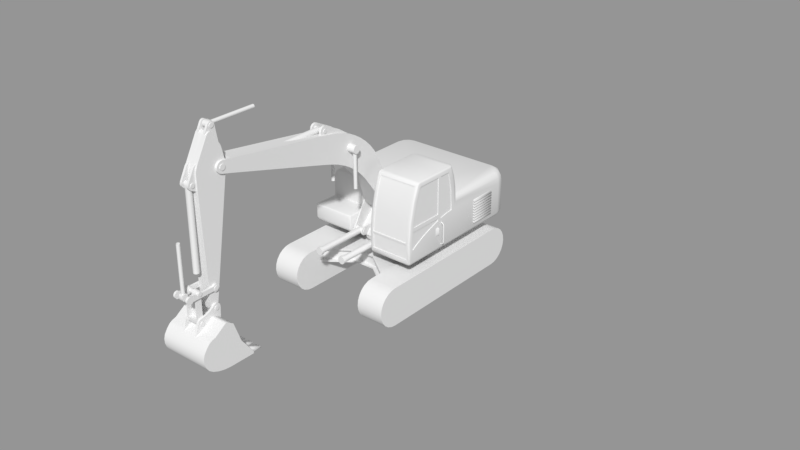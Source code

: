 # Source: Excavator_LP.blend  (saved by Blender 2.79.0; exported with 4.5.12 LTS)
import bpy
from mathutils import Matrix  # noqa: F401  (used for matrix-valued properties, if any)

bpy.ops.wm.read_factory_settings(use_empty=True)
scene = bpy.context.scene
scene.name = 'Scene'

# ---- collections
col_collection_1 = bpy.data.collections.new('Collection 1'); scene.collection.children.link(col_collection_1)

# ---- meshes
me_plane_024 = bpy.data.meshes.new('Plane.024')
me_plane_024.from_pydata([(0.32, -3.0, 0.36), (0.32, -3.0, 0.3), (0.32, -2.85, 0.31), (0.32, -2.85, 0.3), (0.32, -3.1, 0.33), (0.32, -3.0, 0.33), (0.24, -3.0, 0.36), (0.24, -3.0, 0.3), (0.24, -2.85, 0.31), (0.24, -2.85, 0.3), (0.24, -3.1, 0.33), (0.24, -3.0, 0.33), (0.18, -3.0, 0.36), (0.18, -3.0, 0.3), (0.18, -2.85, 0.31), (0.18, -2.85, 0.3), (0.18, -3.1, 0.33), (0.18, -3.0, 0.33), (0.1, -3.0, 0.36), (0.1, -3.0, 0.3), (0.1, -2.85, 0.31), (0.1, -2.85, 0.3), (0.1, -3.1, 0.33), (0.1, -3.0, 0.33), (0.04, -3.0, 0.36), (0.04, -3.0, 0.3), (0.04, -2.85, 0.31), (0.04, -2.85, 0.3), (0.04, -3.1, 0.33), (0.04, -3.0, 0.33), (2.608e-08, -3.0, 0.36), (2.608e-08, -3.0, 0.3), (2.608e-08, -2.85, 0.31), (2.608e-08, -2.85, 0.3), (2.608e-08, -3.1, 0.33), (2.608e-08, -3.0, 0.33)], [], [(3, 9, 8, 2), (2, 8, 6, 0), (4, 10, 11, 5), (1, 7, 9, 3), (0, 6, 10, 4), (1, 5, 11, 7), (15, 21, 20, 14), (14, 20, 18, 12), (16, 22, 23, 17), (13, 19, 21, 15), (12, 18, 22, 16), (13, 17, 23, 19), (27, 33, 32, 26), (26, 32, 30, 24), (28, 34, 35, 29), (25, 31, 33, 27), (24, 30, 34, 28), (25, 29, 35, 31), (7, 11, 8, 9), (1, 3, 2, 5), (0, 5, 2), (4, 5, 0), (10, 6, 11), (6, 8, 11), (13, 15, 14, 17), (25, 27, 26, 29), (24, 29, 26), (28, 29, 24), (12, 17, 14), (16, 17, 12), (19, 23, 20, 21), (18, 20, 23), (22, 18, 23)])
me_plane_024.polygons.foreach_set('use_smooth', [True] * 33)
me_plane_024.use_remesh_preserve_volume = False
me_plane_024.use_remesh_preserve_attributes = False
me_plane_024.use_mirror_vertex_groups = False
me_plane_024.update()
me_plane_023 = bpy.data.meshes.new('Plane.023')
me_plane_023.from_pydata([(0.13, -3.55, 0.86), (0.13, -3.565, 0.864), (0.13, -3.576, 0.875), (0.13, -3.58, 0.89), (0.13, -3.576, 0.905), (0.13, -3.565, 0.916), (0.13, -3.55, 0.92), (0.13, -3.535, 0.916), (0.13, -3.524, 0.905), (0.13, -3.52, 0.89), (0.13, -3.524, 0.875), (0.13, -3.535, 0.864), (0.13, -3.55, 1.256), (0.13, -3.565, 1.26), (0.13, -3.576, 1.271), (0.13, -3.58, 1.286), (0.13, -3.576, 1.301), (0.13, -3.565, 1.312), (0.13, -3.55, 1.316), (0.13, -3.535, 1.312), (0.13, -3.524, 1.301), (0.13, -3.52, 1.286), (0.13, -3.524, 1.271), (0.13, -3.535, 1.26), (-0.13, -3.55, 1.256), (-0.13, -3.565, 1.26), (-0.13, -3.576, 1.271), (-0.13, -3.58, 1.286), (-0.13, -3.576, 1.301), (-0.13, -3.565, 1.312), (-0.13, -3.55, 1.316), (-0.13, -3.535, 1.312), (-0.13, -3.524, 1.301), (-0.13, -3.52, 1.286), (-0.13, -3.524, 1.271), (-0.13, -3.535, 1.26), (-0.13, -3.55, 0.86), (-0.13, -3.565, 0.864), (-0.13, -3.576, 0.875), (-0.13, -3.58, 0.89), (-0.13, -3.576, 0.905), (-0.13, -3.565, 0.916), (-0.13, -3.55, 0.92), (-0.13, -3.535, 0.916), (-0.13, -3.524, 0.905), (-0.13, -3.52, 0.89), (-0.13, -3.524, 0.875), (-0.13, -3.535, 0.864), (0.09, -3.59, 1.286), (0.09, -3.59, 0.89), (0.09, -3.585, 0.87), (0.09, -3.57, 0.8554), (0.09, -3.51, 0.89), (0.09, -3.515, 0.87), (0.09, -3.53, 0.8554), (0.09, -3.55, 0.85), (0.09, -3.585, 1.306), (0.09, -3.57, 1.321), (0.09, -3.55, 1.326), (0.09, -3.53, 1.321), (0.09, -3.515, 1.306), (0.09, -3.51, 1.286), (0.03, -3.59, 1.286), (0.03, -3.585, 1.306), (0.03, -3.57, 1.321), (0.03, -3.55, 1.326), (0.03, -3.53, 1.321), (0.03, -3.515, 1.306), (0.03, -3.51, 1.286), (-0.09, -3.59, 1.286), (-0.09, -3.585, 1.306), (-0.09, -3.57, 1.321), (-0.09, -3.55, 1.326), (-0.09, -3.53, 1.321), (-0.09, -3.515, 1.306), (-0.09, -3.51, 1.286), (-0.03, -3.59, 1.286), (-0.03, -3.585, 1.306), (-0.03, -3.57, 1.321), (-0.03, -3.55, 1.326), (-0.03, -3.53, 1.321), (-0.03, -3.515, 1.306), (-0.03, -3.51, 1.286), (-0.09, -3.59, 0.89), (-0.09, -3.585, 0.87), (-0.09, -3.57, 0.8554), (-0.09, -3.51, 0.89), (-0.09, -3.515, 0.87), (-0.09, -3.53, 0.8554), (-0.09, -3.55, 0.85), (0.07, -3.59, 1.246), (0.03, -3.59, 1.246), (0.03, -3.51, 1.246), (-0.07, -3.59, 1.246), (-0.03, -3.59, 1.246), (-0.03, -3.51, 1.246), (0.07, -3.59, 0.93), (0.09, -3.51, 0.93), (-0.07, -3.59, 0.93), (-0.09, -3.51, 0.93), (0.07, -3.53, 1.246), (0.03, -3.53, 1.246), (-0.07, -3.53, 1.246), (-0.03, -3.53, 1.246), (0.07, -3.53, 0.93), (-0.07, -3.53, 0.93)], [], [(18, 19, 31, 30), (15, 16, 28, 27), (22, 23, 35, 34), (12, 13, 25, 24), (19, 20, 32, 31), (16, 17, 29, 28), (12, 24, 35, 23), (13, 14, 26, 25), (20, 21, 33, 32), (17, 18, 30, 29), (14, 15, 27, 26), (21, 22, 34, 33), (1, 2, 38, 37), (8, 9, 45, 44), (5, 6, 42, 41), (2, 3, 39, 38), (9, 10, 46, 45), (6, 7, 43, 42), (3, 4, 40, 39), (10, 11, 47, 46), (0, 1, 37, 36), (7, 8, 44, 43), (4, 5, 41, 40), (0, 36, 47, 11), (34, 35, 24, 33), (27, 28, 29, 30), (24, 25, 26, 27), (18, 21, 20, 19), (21, 18, 15, 12), (22, 21, 12, 23), (12, 15, 14, 13), (15, 18, 17, 16), (59, 60, 67, 66), (48, 56, 63, 62), (57, 58, 65, 64), (60, 61, 68, 67), (58, 59, 66, 65), (56, 57, 64, 63), (73, 80, 81, 74), (71, 78, 79, 72), (69, 76, 77, 70), (74, 81, 82, 75), (72, 79, 80, 73), (70, 77, 78, 71), (55, 51, 85, 89), (53, 54, 88, 87), (51, 50, 84, 85), (50, 49, 83, 84), (54, 55, 89, 88), (52, 53, 87, 86), (76, 69, 93, 94), (48, 62, 91, 90), (68, 61, 97, 92), (86, 87, 88, 89), (52, 86, 99, 97), (83, 49, 96, 98), (69, 83, 98, 93), (90, 96, 49, 48), (94, 93, 102, 103), (96, 90, 100, 104), (90, 91, 101, 100), (98, 96, 104, 105), (93, 98, 105, 102), (100, 101, 104), (102, 105, 103), (105, 104, 101, 103), (82, 95, 99, 75), (86, 89, 83), (99, 95, 92, 97), (103, 101, 92, 95), (48, 58, 57, 56), (58, 61, 60, 59), (58, 48, 61), (62, 63, 64, 65), (65, 66, 67, 68), (49, 52, 61, 48), (79, 82, 81, 80), (76, 79, 78, 77), (76, 94, 103, 79), (69, 70, 71, 72), (72, 73, 74, 75), (72, 75, 69), (84, 83, 89, 85), (62, 65, 101, 91), (82, 79, 103, 95), (68, 92, 101, 65), (50, 51, 55, 49), (52, 55, 54, 53), (55, 52, 49), (69, 75, 86, 83), (30, 31, 32, 33), (33, 24, 27, 30), (39, 40, 41, 42), (36, 37, 38, 39), (46, 47, 36, 45), (42, 43, 44, 45), (39, 42, 45, 36), (10, 9, 0, 11), (0, 3, 2, 1), (3, 6, 5, 4), (6, 9, 8, 7), (9, 6, 3, 0)])
me_plane_023.polygons.foreach_set('use_smooth', [True] * 102)
me_plane_023.use_remesh_preserve_volume = False
me_plane_023.use_remesh_preserve_attributes = False
me_plane_023.use_mirror_vertex_groups = False
me_plane_023.update()
me_plane_022 = bpy.data.meshes.new('Plane.022')
me_plane_022.from_pydata([(0.03, -3.65, 1.26), (-0.03, -3.65, 1.26), (-0.03, -3.73, 1.3), (0.03, -3.73, 1.3), (-0.03, -3.65, 1.3), (0.03, -3.65, 1.3), (0.03, -3.73, 1.26), (-0.03, -3.73, 1.26), (-0.03, -3.72, 1.31), (0.03, -3.72, 1.31), (0.03, -3.66, 1.31), (-0.03, -3.66, 1.31), (-0.025, -3.69, 1.31), (-0.02165, -3.677, 1.31), (-0.0125, -3.668, 1.31), (1.557e-06, -3.665, 1.31), (0.0125, -3.668, 1.31), (0.02165, -3.678, 1.31), (0.025, -3.69, 1.31), (0.02165, -3.703, 1.31), (0.0125, -3.712, 1.31), (-1.304e-06, -3.715, 1.31), (-0.0125, -3.712, 1.31), (-0.02165, -3.702, 1.31), (-0.025, -3.69, 1.96), (-0.02165, -3.677, 1.96), (-0.0125, -3.668, 1.96), (1.557e-06, -3.665, 1.96), (0.0125, -3.668, 1.96), (0.02165, -3.678, 1.96), (0.025, -3.69, 1.96), (0.02165, -3.703, 1.96), (0.0125, -3.712, 1.96), (-1.304e-06, -3.715, 1.96), (-0.0125, -3.712, 1.96), (-0.02165, -3.702, 1.96), (0.03, -3.725, 1.24), (-0.03, -3.725, 1.24), (0.03, -3.71, 1.225), (-0.03, -3.71, 1.225), (0.03, -3.69, 1.22), (-0.03, -3.69, 1.22), (0.03, -3.67, 1.225), (-0.03, -3.67, 1.225), (0.03, -3.655, 1.24), (-0.03, -3.655, 1.24)], [], [(8, 11, 4, 2), (3, 5, 10, 9), (9, 8, 2, 3), (0, 1, 4, 5), (7, 6, 3, 2), (5, 4, 11, 10), (10, 11, 8, 9), (17, 29, 30, 18), (14, 26, 27, 15), (21, 33, 34, 22), (18, 30, 31, 19), (15, 27, 28, 16), (22, 34, 35, 23), (12, 24, 25, 13), (19, 31, 32, 20), (16, 28, 29, 17), (12, 23, 35, 24), (13, 25, 26, 14), (20, 32, 33, 21), (5, 3, 6, 0), (1, 7, 2, 4), (6, 7, 37, 36), (36, 37, 39, 38), (38, 39, 41, 40), (40, 41, 43, 42), (42, 43, 45, 44), (0, 44, 45, 1), (42, 44, 0, 40), (36, 38, 40, 6), (0, 6, 40), (43, 41, 1, 45), (7, 41, 39, 37), (1, 41, 7)])
me_plane_022.polygons.foreach_set('use_smooth', [True] * 33)
me_plane_022.use_remesh_preserve_volume = False
me_plane_022.use_remesh_preserve_attributes = False
me_plane_022.use_mirror_vertex_groups = False
me_plane_022.update()
me_plane_020 = bpy.data.meshes.new('Plane.020')
me_plane_020.from_pydata([(0.09, -3.3, 1.31), (0.09, -3.275, 1.303), (0.09, -3.257, 1.285), (0.09, -3.25, 1.26), (0.09, -3.69, 1.21), (0.09, -3.257, 1.235), (0.09, -3.275, 1.217), (0.09, -3.3, 1.21), (0.09, -3.715, 1.217), (0.09, -3.733, 1.235), (0.09, -3.74, 1.26), (0.09, -3.733, 1.285), (0.09, -3.715, 1.303), (0.09, -3.69, 1.31), (0.09, -3.665, 1.303), (0.09, -3.665, 1.217), (0.09, -3.325, 1.217), (0.09, -3.325, 1.303), (0.09, -3.338, 1.23), (0.09, -3.338, 1.29), (0.09, -3.652, 1.29), (0.09, -3.652, 1.23), (0.12, -3.3, 1.31), (0.12, -3.275, 1.303), (0.12, -3.257, 1.285), (0.12, -3.25, 1.26), (0.12, -3.69, 1.21), (0.12, -3.257, 1.235), (0.12, -3.275, 1.217), (0.12, -3.3, 1.21), (0.12, -3.715, 1.217), (0.12, -3.733, 1.235), (0.12, -3.74, 1.26), (0.12, -3.733, 1.285), (0.12, -3.715, 1.303), (0.12, -3.69, 1.31), (0.12, -3.665, 1.303), (0.12, -3.665, 1.217), (0.12, -3.325, 1.217), (0.12, -3.325, 1.303), (0.12, -3.338, 1.23), (0.12, -3.338, 1.29), (0.12, -3.652, 1.29), (0.12, -3.652, 1.23)], [], [(18, 40, 43, 21), (16, 7, 29, 38), (8, 30, 31, 9), (1, 0, 22, 23), (0, 17, 39, 22), (9, 31, 32, 10), (3, 2, 24, 25), (20, 42, 41, 19), (10, 32, 33, 11), (2, 1, 23, 24), (11, 33, 34, 12), (5, 3, 25, 27), (12, 34, 35, 13), (6, 5, 27, 28), (13, 35, 36, 14), (7, 6, 28, 29), (4, 15, 37, 26), (4, 26, 30, 8), (20, 19, 18, 21), (42, 43, 40, 41), (36, 35, 26, 37), (26, 32, 31, 30), (32, 35, 34, 33), (35, 32, 26), (4, 8, 9, 10), (10, 11, 12, 13), (10, 13, 4), (14, 15, 4, 13), (16, 17, 0, 7), (5, 6, 7, 3), (1, 2, 3, 0), (7, 0, 3), (27, 25, 29, 28), (23, 22, 25, 24), (25, 22, 29), (38, 29, 22, 39), (19, 17, 16, 18), (39, 17, 19, 41), (18, 16, 38, 40), (41, 40, 38, 39), (21, 15, 14, 20), (14, 36, 42, 20), (21, 43, 37, 15), (43, 42, 36, 37)])
me_plane_020.polygons.foreach_set('use_smooth', [True] * 44)
me_plane_020.use_remesh_preserve_volume = False
me_plane_020.use_remesh_preserve_attributes = False
me_plane_020.use_mirror_vertex_groups = False
me_plane_020.update()
me_plane_019 = bpy.data.meshes.new('Plane.019')
me_plane_019.from_pydata([(0.35, -3.556, 0.3316), (0.35, -3.638, 0.3662), (0.35, -3.7, 0.4125), (0.35, -3.737, 0.4681), (0.35, -3.759, 0.5267), (0.35, -3.745, 0.6526), (0.32, -3.178, 0.5686), (0.32, -3.269, 0.8228), (0.35, -3.561, 0.8033), (0.35, -3.403, 0.9111), (0.35, -3.387, 0.917), (0.12, -3.32, 1.06), (0.12, -3.29, 1.052), (0.12, -3.268, 1.03), (0.12, -3.26, 1.0), (0.12, -3.35, 1.052), (0.12, -3.373, 1.03), (0.12, -3.41, 1.004), (0.12, -3.456, 0.9811), (0.12, -3.502, 0.9672), (0.12, -3.613, 0.9068), (0.12, -3.55, 0.96), (0.12, -3.58, 0.952), (0.12, -3.602, 0.93), (0.12, -3.659, 0.7629), (0.09, -3.32, 1.06), (0.09, -3.29, 1.052), (0.09, -3.268, 1.03), (0.09, -3.26, 1.0), (0.09, -3.35, 1.052), (0.09, -3.373, 1.03), (0.09, -3.41, 1.004), (0.09, -3.456, 0.9811), (0.09, -3.502, 0.9672), (0.09, -3.613, 0.9068), (0.09, -3.55, 0.96), (0.09, -3.58, 0.952), (0.09, -3.602, 0.93), (0.09, -3.269, 0.8228), (0.32, -3.0, 0.33), (0.32, -3.556, 0.7863), (0.12, -3.269, 0.8228), (0.12, -3.618, 0.786), (0.12, -3.561, 0.8033), (0.12, -3.403, 0.9111), (0.12, -3.387, 0.917), (0.12, -3.371, 0.9135), (0.12, -3.283, 0.8597), (0.0, -3.36, 0.3), (2.235e-08, -3.556, 0.3316), (2.235e-08, -3.638, 0.3662), (2.235e-08, -3.7, 0.4125), (2.235e-08, -3.759, 0.5267), (0.09, -3.659, 0.7629), (2.235e-08, -3.702, 0.7167), (2.235e-08, -3.556, 0.7863), (0.09, -3.618, 0.786), (0.09, -3.561, 0.8033), (0.09, -3.403, 0.9111), (0.09, -3.387, 0.917), (0.09, -3.371, 0.9135), (0.09, -3.283, 0.8597), (0.0, -3.0, 0.3), (2.235e-08, -3.46, 0.3085), (2.235e-08, -3.737, 0.4681), (2.235e-08, -3.761, 0.5941), (2.235e-08, -3.745, 0.6526), (2.235e-08, -3.659, 0.7629), (0.0, -3.0, 0.33), (2.235e-08, -3.269, 0.8228), (2.235e-08, -3.618, 0.786), (2.235e-08, -3.561, 0.8033), (2.235e-08, -3.403, 0.9111), (2.235e-08, -3.387, 0.917), (2.235e-08, -3.371, 0.9135), (2.235e-08, -3.283, 0.8597), (0.35, -3.702, 0.7167), (0.35, -3.659, 0.7629), (0.35, -3.761, 0.5941), (0.35, -3.46, 0.3085), (0.35, -3.36, 0.3), (0.35, -3.0, 0.3), (0.35, -3.0, 0.33), (0.35, -3.178, 0.5686), (0.35, -3.269, 0.8228), (0.35, -3.618, 0.786), (0.35, -3.371, 0.9135), (0.35, -3.283, 0.8597), (0.32, -3.61, 0.7676), (2.234e-08, -3.61, 0.7676), (0.32, -3.689, 0.7043), (2.235e-08, -3.689, 0.7043), (0.32, -3.726, 0.6444), (2.235e-08, -3.726, 0.6444), (0.32, -3.74, 0.5919), (2.235e-08, -3.74, 0.5919), (0.32, -3.738, 0.5319), (2.235e-08, -3.738, 0.5319), (0.32, -3.72, 0.4781), (2.235e-08, -3.72, 0.4781), (0.32, -3.685, 0.4296), (2.235e-08, -3.685, 0.4296), (0.32, -3.63, 0.3874), (2.234e-08, -3.63, 0.3874), (0.32, -3.551, 0.3537), (2.229e-08, -3.551, 0.3537), (0.32, -3.46, 0.3364), (2.23e-08, -3.46, 0.3364), (0.32, -3.36, 0.33), (0.0, -3.36, 0.33), (2.236e-08, -3.651, 0.7433), (0.32, -3.651, 0.7433), (0.32, -3.458, 0.5582), (0.35, -3.458, 0.5582)], [], [(19, 33, 35, 21), (13, 14, 28, 27), (21, 35, 36, 22), (15, 11, 25, 29), (22, 36, 37, 23), (16, 15, 29, 30), (23, 37, 34, 20), (17, 16, 30, 31), (14, 41, 38, 28), (18, 17, 31, 32), (19, 18, 32, 33), (11, 12, 26, 25), (20, 34, 53, 24), (12, 13, 27, 26), (85, 8, 43, 42), (8, 9, 44, 43), (9, 10, 45, 44), (10, 86, 46, 45), (86, 87, 47, 46), (41, 7, 40), (87, 84, 7, 47), (77, 24, 76), (77, 85, 42, 24), (78, 65, 52, 4), (81, 62, 39, 82), (4, 52, 64, 3), (80, 48, 62, 81), (24, 53, 54, 76), (0, 49, 63, 79), (1, 50, 49, 0), (79, 63, 48, 80), (2, 51, 50, 1), (3, 64, 51, 2), (57, 58, 72, 71), (58, 59, 73, 72), (53, 67, 54), (59, 60, 74, 73), (5, 76, 54, 66), (60, 61, 75, 74), (38, 69, 75, 61), (69, 38, 55), (38, 41, 40, 55), (53, 56, 70, 67), (56, 57, 71, 70), (39, 6, 83, 82), (62, 68, 39), (6, 7, 84, 83), (41, 47, 7), (110, 111, 90, 91), (91, 90, 92, 93), (93, 92, 94, 95), (95, 94, 96, 97), (97, 96, 98, 99), (47, 14, 16, 46), (99, 98, 100, 101), (41, 14, 47), (16, 17, 45, 46), (101, 100, 102, 103), (17, 18, 44, 45), (18, 19, 43, 44), (103, 102, 104, 105), (21, 43, 19), (42, 43, 21, 20), (105, 104, 106, 107), (24, 42, 20), (11, 15, 16, 14), (107, 106, 108, 109), (11, 14, 13, 12), (21, 22, 23, 20), (109, 108, 39, 68), (65, 78, 5, 66), (53, 34, 56), (35, 34, 37, 36), (56, 34, 35, 57), (35, 33, 57), (32, 58, 57, 33), (31, 59, 58, 32), (30, 60, 59, 31), (25, 26, 27, 28), (25, 28, 30, 29), (61, 60, 30, 28), (28, 38, 61), (110, 89, 88, 111), (40, 88, 89, 55), (104, 112, 108, 106), (100, 112, 104, 102), (96, 112, 100, 98), (92, 112, 96, 94), (40, 112, 111, 88), (111, 112, 92, 90), (6, 112, 40, 7), (6, 39, 108, 112), (8, 85, 77, 113), (77, 76, 5, 113), (4, 113, 5, 78), (2, 113, 4, 3), (0, 113, 2, 1), (80, 113, 0, 79), (87, 8, 84), (8, 87, 86, 9), (10, 9, 86), (84, 8, 113, 83), (81, 82, 80), (83, 113, 80, 82)])
me_plane_019.polygons.foreach_set('use_smooth', [True] * 104)
me_plane_019.use_remesh_preserve_volume = False
me_plane_019.use_remesh_preserve_attributes = False
me_plane_019.use_mirror_vertex_groups = False
me_plane_019.update()
me_plane_018 = bpy.data.meshes.new('Plane.018')
me_plane_018.from_pydata([(0.95, -1.07, 0.0), (0.95, -1.142, 0.009541), (0.95, -1.21, 0.03751), (0.95, -1.268, 0.08201), (0.95, -1.312, 0.14), (0.95, -1.34, 0.2075), (0.95, -1.35, 0.28), (0.95, -1.34, 0.3525), (0.95, -1.312, 0.42), (0.95, -1.268, 0.478), (0.95, -1.21, 0.5225), (0.95, -1.142, 0.5505), (0.95, -1.07, 0.56), (0.95, -2.794e-08, 0.0), (0.95, -1.471e-07, 0.56), (0.55, -1.07, 0.0), (0.55, -1.142, 0.009541), (0.55, -1.21, 0.03751), (0.55, -1.268, 0.08201), (0.55, -1.312, 0.14), (0.55, -1.34, 0.2075), (0.55, -1.35, 0.28), (0.55, -1.34, 0.3525), (0.55, -1.312, 0.42), (0.55, -1.268, 0.478), (0.55, -1.21, 0.5225), (0.55, -1.142, 0.5505), (0.55, -1.07, 0.56), (0.55, -2.794e-08, 0.0), (0.55, -1.471e-07, 0.56), (0.95, -1.07, 0.28), (0.55, -1.07, 0.28), (0.95, -5.215e-08, 0.28), (0.55, -5.215e-08, 0.28)], [], [(12, 14, 29, 27), (6, 7, 22, 21), (7, 8, 23, 22), (0, 1, 16, 15), (8, 9, 24, 23), (1, 2, 17, 16), (9, 10, 25, 24), (2, 3, 18, 17), (10, 11, 26, 25), (3, 4, 19, 18), (11, 12, 27, 26), (4, 5, 20, 19), (13, 0, 15, 28), (5, 6, 21, 20), (0, 3, 2, 1), (3, 6, 5, 4), (6, 9, 8, 7), (9, 12, 11, 10), (24, 25, 26, 27), (21, 22, 23, 24), (18, 19, 20, 21), (15, 16, 17, 18), (21, 31, 15, 18), (27, 31, 21, 24), (30, 6, 3, 0), (6, 30, 12, 9), (33, 28, 15, 31), (29, 33, 31, 27), (14, 12, 30, 32), (13, 32, 30, 0)])
me_plane_018.polygons.foreach_set('use_smooth', [True] * 30)
me_plane_018.use_remesh_preserve_volume = False
me_plane_018.use_remesh_preserve_attributes = False
me_plane_018.use_mirror_vertex_groups = False
me_plane_018.update()
me_plane_017 = bpy.data.meshes.new('Plane.017')
me_plane_017.from_pydata([(0.1, -1.41, 2.6), (0.1, -1.406, 2.615), (0.1, -1.395, 2.626), (0.1, -1.38, 2.63), (0.1, -1.365, 2.626), (0.1, -1.354, 2.615), (0.1, -1.35, 2.6), (0.1, -1.354, 2.585), (0.1, -1.365, 2.574), (0.1, -1.38, 2.57), (0.1, -1.395, 2.574), (0.1, -1.406, 2.585), (-0.1, -1.41, 2.6), (-0.1, -1.406, 2.615), (-0.1, -1.395, 2.626), (-0.1, -1.38, 2.63), (-0.1, -1.365, 2.626), (-0.1, -1.354, 2.615), (-0.1, -1.35, 2.6), (-0.1, -1.354, 2.585), (-0.1, -1.365, 2.574), (-0.1, -1.38, 2.57), (-0.1, -1.395, 2.574), (-0.1, -1.406, 2.585), (0.04, -1.42, 2.6), (0.03464, -1.42, 2.58), (0.02, -1.42, 2.565), (-4.712e-07, -1.42, 2.56), (-0.02, -1.42, 2.565), (-0.03464, -1.42, 2.58), (-0.04, -1.42, 2.6), (-0.03464, -1.42, 2.62), (-0.02, -1.42, 2.635), (9.593e-07, -1.42, 2.64), (0.02, -1.42, 2.635), (0.03464, -1.42, 2.62), (0.04, -2.5, 2.6), (0.03464, -2.5, 2.58), (0.02, -2.5, 2.565), (-4.712e-07, -2.5, 2.56), (-0.02, -2.5, 2.565), (-0.03464, -2.5, 2.58), (-0.04, -2.5, 2.6), (-0.03464, -2.5, 2.62), (-0.02, -2.5, 2.635), (9.593e-07, -2.5, 2.64), (0.02, -2.5, 2.635), (0.03464, -2.5, 2.62), (0.02, -1.38, 2.64), (0.02, -1.36, 2.635), (0.02, -1.345, 2.62), (0.02, -1.34, 2.6), (0.02, -1.345, 2.58), (0.02, -1.36, 2.565), (0.02, -1.38, 2.56), (-0.02, -1.38, 2.64), (-0.02, -1.36, 2.635), (-0.02, -1.345, 2.62), (-0.02, -1.34, 2.6), (-0.02, -1.345, 2.58), (-0.02, -1.36, 2.565), (-0.02, -1.38, 2.56), (-0.02, -1.42, 2.6), (0.02, -1.42, 2.6)], [], [(1, 0, 3, 2), (4, 3, 6, 5), (7, 6, 9, 8), (10, 9, 0, 11), (0, 9, 6, 3), (13, 14, 15, 12), (16, 17, 18, 15), (19, 20, 21, 18), (22, 23, 12, 21), (12, 15, 18, 21), (6, 18, 17, 5), (2, 3, 15, 14), (9, 10, 22, 21), (6, 7, 19, 18), (4, 16, 15, 3), (10, 11, 23, 22), (0, 1, 13, 12), (7, 8, 20, 19), (5, 17, 16, 4), (11, 0, 12, 23), (1, 2, 14, 13), (8, 9, 21, 20), (52, 53, 60, 59), (49, 50, 57, 56), (51, 52, 59, 58), (53, 54, 61, 60), (50, 51, 58, 57), (37, 36, 39, 38), (46, 45, 36, 47), (43, 42, 45, 44), (40, 39, 42, 41), (36, 45, 42, 39), (27, 26, 38, 39), (34, 33, 45, 46), (31, 30, 42, 43), (27, 39, 40, 28), (35, 34, 46, 47), (25, 24, 36, 37), (32, 31, 43, 44), (28, 40, 41, 29), (24, 35, 47, 36), (26, 25, 37, 38), (33, 32, 44, 45), (29, 41, 42, 30), (48, 49, 56, 55), (48, 55, 33), (54, 27, 61), (33, 55, 32), (33, 34, 48), (28, 61, 27), (27, 54, 26), (26, 63, 24, 25), (35, 24, 63, 34), (50, 49, 63, 51), (49, 48, 34, 63), (54, 53, 63, 26), (51, 63, 53, 52), (62, 28, 29, 30), (30, 31, 32, 62), (56, 62, 32, 55), (58, 62, 56, 57), (60, 61, 28, 62), (58, 59, 60, 62)])
me_plane_017.polygons.foreach_set('use_smooth', [True] * 63)
me_plane_017.use_remesh_preserve_volume = False
me_plane_017.use_remesh_preserve_attributes = False
me_plane_017.use_mirror_vertex_groups = False
me_plane_017.update()
me_plane_016 = bpy.data.meshes.new('Plane.016')
me_plane_016.from_pydata([(0.08, -3.17, 3.22), (0.08, -3.166, 3.205), (0.08, -3.155, 3.194), (0.08, -3.14, 3.19), (0.08, -3.125, 3.194), (0.08, -3.114, 3.205), (0.08, -3.11, 3.22), (0.08, -3.114, 3.235), (0.08, -3.125, 3.246), (0.08, -3.14, 3.25), (0.08, -3.155, 3.246), (0.08, -3.166, 3.235), (-0.08, -3.17, 3.22), (-0.08, -3.166, 3.205), (-0.08, -3.155, 3.194), (-0.08, -3.14, 3.19), (-0.08, -3.125, 3.194), (-0.08, -3.114, 3.205), (-0.08, -3.11, 3.22), (-0.08, -3.114, 3.235), (-0.08, -3.125, 3.246), (-0.08, -3.14, 3.25), (-0.08, -3.155, 3.246), (-0.08, -3.166, 3.235), (0.03, -3.14, 3.18), (-0.03, -3.14, 3.18), (-0.03, -3.1, 3.26), (0.03, -3.1, 3.26), (-0.03, -3.1, 3.18), (0.03, -3.1, 3.18), (0.03, -3.14, 3.26), (-0.03, -3.14, 3.26), (-0.03, -3.09, 3.25), (0.03, -3.09, 3.25), (0.03, -3.09, 3.19), (-0.03, -3.09, 3.19), (-0.025, -3.09, 3.22), (-0.02165, -3.09, 3.207), (-0.0125, -3.09, 3.198), (1.55e-06, -3.09, 3.195), (0.0125, -3.09, 3.198), (0.02165, -3.09, 3.208), (0.025, -3.09, 3.22), (0.02165, -3.09, 3.233), (0.0125, -3.09, 3.242), (-1.311e-06, -3.09, 3.245), (-0.0125, -3.09, 3.242), (-0.02165, -3.09, 3.232), (-0.025, -2.44, 3.22), (-0.02165, -2.44, 3.207), (-0.0125, -2.44, 3.198), (1.55e-06, -2.44, 3.195), (0.0125, -2.44, 3.198), (0.02165, -2.44, 3.208), (0.025, -2.44, 3.22), (0.02165, -2.44, 3.233), (0.0125, -2.44, 3.242), (-1.311e-06, -2.44, 3.245), (-0.0125, -2.44, 3.242), (-0.02165, -2.44, 3.232), (0.03, -3.16, 3.255), (-0.03, -3.16, 3.255), (0.03, -3.175, 3.24), (-0.03, -3.175, 3.24), (0.03, -3.18, 3.22), (-0.03, -3.18, 3.22), (0.03, -3.175, 3.2), (-0.03, -3.175, 3.2), (0.03, -3.16, 3.185), (-0.03, -3.16, 3.185)], [], [(10, 22, 23, 11), (0, 12, 13, 1), (7, 19, 20, 8), (4, 16, 17, 5), (0, 11, 23, 12), (1, 13, 14, 2), (8, 20, 21, 9), (5, 17, 18, 6), (2, 14, 15, 3), (9, 21, 22, 10), (6, 18, 19, 7), (3, 15, 16, 4), (12, 15, 14, 13), (22, 21, 12, 23), (18, 21, 20, 19), (15, 18, 17, 16), (12, 21, 18, 15), (3, 4, 5, 6), (6, 7, 8, 9), (10, 11, 0, 9), (0, 1, 2, 3), (3, 6, 9, 0), (32, 35, 28, 26), (27, 29, 34, 33), (33, 32, 26, 27), (24, 25, 28, 29), (31, 30, 27, 26), (29, 28, 35, 34), (34, 35, 32, 33), (41, 53, 54, 42), (38, 50, 51, 39), (45, 57, 58, 46), (42, 54, 55, 43), (39, 51, 52, 40), (46, 58, 59, 47), (36, 48, 49, 37), (43, 55, 56, 44), (40, 52, 53, 41), (36, 47, 59, 48), (37, 49, 50, 38), (44, 56, 57, 45), (29, 27, 30, 24), (25, 31, 26, 28), (30, 31, 61, 60), (60, 61, 63, 62), (62, 63, 65, 64), (64, 65, 67, 66), (66, 67, 69, 68), (24, 68, 69, 25), (66, 68, 24, 64), (60, 62, 64, 30), (24, 30, 64), (67, 65, 25, 69), (31, 65, 63, 61), (25, 65, 31)])
me_plane_016.polygons.foreach_set('use_smooth', [True] * 55)
me_plane_016.use_remesh_preserve_volume = False
me_plane_016.use_remesh_preserve_attributes = False
me_plane_016.use_mirror_vertex_groups = False
me_plane_016.update()
me_plane_015 = bpy.data.meshes.new('Plane.015')
me_plane_015.from_pydata([(0.13, -3.35, 1.0), (0.13, -3.32, 0.97), (0.13, -3.346, 0.985), (0.13, -3.335, 0.974), (0.13, -3.346, 1.015), (0.13, -3.335, 1.026), (0.13, -3.32, 1.03), (0.13, -3.305, 1.026), (0.13, -3.294, 1.015), (0.13, -3.29, 1.0), (0.13, -3.294, 0.985), (0.13, -3.305, 0.974), (-2.98e-08, -3.35, 1.0), (-2.98e-08, -3.32, 0.97), (-2.98e-08, -3.346, 0.985), (-2.98e-08, -3.335, 0.974), (-2.98e-08, -3.346, 1.015), (-2.98e-08, -3.335, 1.026), (-2.98e-08, -3.32, 1.03), (-2.98e-08, -3.305, 1.026), (-2.98e-08, -3.294, 1.015), (-2.98e-08, -3.29, 1.0), (-2.98e-08, -3.294, 0.985), (-2.98e-08, -3.305, 0.974), (0.09, -3.324, 0.9502), (-2.98e-08, -3.324, 0.9502), (0.09, -3.348, 0.9588), (-2.98e-08, -3.348, 0.9588), (0.09, -3.365, 0.9785), (-2.98e-08, -3.365, 0.9785), (0.09, -3.37, 1.004), (-2.98e-08, -3.37, 1.004), (0.09, -3.298, 0.9549), (-2.98e-08, -3.298, 0.9549), (0.09, -3.279, 0.9717), (-2.98e-08, -3.279, 0.9717), (0.09, -3.27, 0.9961), (-2.98e-08, -3.27, 0.9961), (0.09, -3.417, 2.518), (-2.98e-08, -3.417, 2.518), (0.09, -2.994, 2.652), (-2.98e-08, -2.994, 2.652), (0.09, -2.988, 2.705), (-2.981e-08, -2.988, 2.705), (0.09, -2.991, 2.753), (-2.981e-08, -2.991, 2.753), (0.09, -3.164, 3.156), (-2.977e-08, -3.164, 3.156), (0.09, -3.035, 2.943), (-2.979e-08, -3.035, 2.943), (0.09, -3.047, 2.972), (-2.979e-08, -3.047, 2.972), (0.07, -3.324, 0.9502), (0.07, -3.348, 0.9588), (0.09, -3.185, 3.161), (-2.976e-08, -3.185, 3.161), (0.09, -3.204, 3.157), (-2.977e-08, -3.204, 3.157), (0.09, -3.22, 3.145), (-2.979e-08, -3.22, 3.145), (0.09, -3.232, 3.127), (-2.979e-08, -3.232, 3.127), (0.09, -3.392, 2.832), (-2.979e-08, -3.392, 2.832), (0.09, -3.414, 2.777), (-2.98e-08, -3.414, 2.777), (0.09, -3.422, 2.734), (-2.979e-08, -3.422, 2.734), (0.09, -3.149, 3.143), (-2.979e-08, -3.149, 3.143), (0.07, -3.365, 0.9785), (0.07, -3.37, 1.004), (0.07, -3.298, 0.9549), (0.07, -3.279, 0.9717), (0.07, -3.27, 0.9961), (0.07, -3.417, 2.518), (0.07, -2.994, 2.652), (0.07, -2.988, 2.705), (0.07, -2.991, 2.753), (0.07, -3.164, 3.156), (0.07, -3.035, 2.943), (0.07, -3.047, 2.972), (0.07, -3.185, 3.161), (0.07, -3.204, 3.157), (0.07, -3.22, 3.145), (0.07, -3.232, 3.127), (0.07, -3.392, 2.832), (0.07, -3.414, 2.777), (0.07, -3.422, 2.734), (0.07, -3.149, 3.143), (0.04, -3.365, 0.9785), (0.04, -3.324, 0.9502), (0.04, -3.348, 0.9588), (0.04, -3.37, 1.004), (0.04, -3.298, 0.9549), (0.04, -3.279, 0.9717), (0.04, -3.27, 0.9961), (0.04, -3.417, 2.518), (0.04, -2.994, 2.652), (0.04, -2.988, 2.705), (0.04, -2.991, 2.753), (0.04, -3.164, 3.156), (0.04, -3.035, 2.943), (0.04, -3.047, 2.972), (0.04, -3.185, 3.161), (0.04, -3.204, 3.157), (0.04, -3.22, 3.145), (0.04, -3.232, 3.127), (0.04, -3.392, 2.832), (0.04, -3.414, 2.777), (0.04, -3.422, 2.734), (0.04, -3.149, 3.143), (0.07, -3.09, 3.22), (0.04, -3.09, 3.22), (0.07, -3.232, 3.149), (0.04, -3.232, 3.149), (0.07, -3.183, 3.245), (0.04, -3.183, 3.245), (0.07, -3.416, 2.826), (0.04, -3.416, 2.826), (0.07, -3.433, 2.809), (0.04, -3.433, 2.809), (0.07, -3.53, 2.61), (0.04, -3.53, 2.61), (0.04, -3.522, 2.64), (0.07, -3.522, 2.64), (0.07, -3.522, 2.58), (0.04, -3.522, 2.58), (0.07, -3.5, 2.558), (0.04, -3.5, 2.558), (0.07, -3.14, 3.27), (0.04, -3.14, 3.27), (0.07, -3.115, 3.263), (0.04, -3.115, 3.263), (0.07, -3.097, 3.245), (0.04, -3.097, 3.245), (0.07, -3.165, 3.263), (0.04, -3.165, 3.263), (0.09, -3.199, 2.742), (0.09, -3.185, 3.127), (0.13, -3.33, 1.26), (0.13, -3.3, 1.23), (0.13, -3.326, 1.245), (0.13, -3.315, 1.234), (0.13, -3.326, 1.275), (0.13, -3.315, 1.286), (0.13, -3.3, 1.29), (0.13, -3.285, 1.286), (0.13, -3.274, 1.275), (0.13, -3.27, 1.26), (0.13, -3.274, 1.245), (0.13, -3.285, 1.234), (-2.98e-08, -3.33, 1.26), (-2.98e-08, -3.3, 1.23), (-2.98e-08, -3.326, 1.245), (-2.98e-08, -3.315, 1.234), (-2.98e-08, -3.326, 1.275), (-2.98e-08, -3.315, 1.286), (-2.98e-08, -3.3, 1.29), (-2.98e-08, -3.285, 1.286), (-2.98e-08, -3.274, 1.275), (-2.98e-08, -3.27, 1.26), (-2.98e-08, -3.274, 1.245), (-2.98e-08, -3.285, 1.234)], [], [(10, 9, 1, 11), (7, 6, 9, 8), (4, 0, 6, 5), (2, 3, 1, 0), (9, 6, 0, 1), (70, 28, 30, 71), (53, 26, 28, 70), (52, 24, 26, 53), (5, 6, 18, 17), (1, 3, 15, 13), (9, 10, 22, 21), (6, 7, 19, 18), (3, 2, 14, 15), (10, 11, 23, 22), (0, 4, 16, 12), (7, 8, 20, 19), (4, 5, 17, 16), (11, 1, 13, 23), (2, 0, 12, 14), (8, 9, 21, 20), (91, 25, 33, 94), (94, 33, 35, 95), (95, 35, 37, 96), (96, 37, 41, 98), (71, 30, 38, 75), (98, 41, 43, 99), (99, 43, 45, 100), (100, 45, 49, 102), (111, 69, 47, 101), (102, 49, 51, 103), (103, 51, 69, 111), (101, 47, 55, 104), (104, 55, 57, 105), (105, 57, 59, 106), (106, 59, 61, 107), (107, 61, 63, 108), (108, 63, 65, 109), (109, 65, 67, 110), (97, 110, 67, 39), (38, 66, 88, 75), (64, 87, 88, 66), (62, 86, 87, 64), (60, 85, 86, 62), (58, 84, 85, 60), (56, 83, 84, 58), (54, 82, 83, 56), (46, 79, 82, 54), (50, 81, 89, 68), (48, 80, 81, 50), (68, 89, 79, 46), (44, 78, 80, 48), (42, 77, 78, 44), (40, 76, 77, 42), (93, 71, 75, 97), (36, 74, 76, 40), (34, 73, 74, 36), (32, 72, 73, 34), (24, 52, 72, 32), (91, 52, 53, 92), (92, 53, 70, 90), (90, 70, 71, 93), (29, 90, 93, 31), (27, 92, 90, 29), (25, 91, 92, 27), (31, 93, 97, 39), (86, 108, 119, 118), (118, 119, 121, 120), (85, 107, 108, 86), (107, 85, 114, 115), (115, 114, 116, 117), (75, 128, 129, 97), (81, 103, 113, 112), (80, 102, 103, 81), (78, 100, 102, 80), (77, 99, 100, 78), (76, 98, 99, 77), (74, 96, 98, 76), (73, 95, 96, 74), (72, 94, 95, 73), (52, 91, 94, 72), (123, 122, 125, 124), (122, 123, 127, 126), (126, 127, 129, 128), (120, 121, 124, 125), (122, 126, 128, 125), (75, 88, 125, 128), (88, 87, 120, 125), (86, 118, 120, 87), (119, 108, 109, 121), (110, 124, 121, 109), (124, 129, 127, 123), (97, 129, 124, 110), (131, 130, 132, 133), (133, 132, 134, 135), (135, 134, 112, 113), (130, 131, 137, 136), (136, 137, 117, 116), (50, 68, 46, 139), (44, 48, 50, 138), (62, 64, 138, 60), (60, 138, 50, 139), (40, 42, 44, 138), (56, 58, 60, 139), (46, 54, 56, 139), (66, 38, 138, 64), (24, 30, 28, 26), (32, 34, 36, 24), (40, 138, 24, 36), (38, 30, 24, 138), (85, 84, 114), (107, 115, 106), (83, 116, 114, 84), (106, 115, 117, 105), (82, 136, 116, 83), (105, 117, 137, 104), (104, 137, 131, 101), (79, 130, 136, 82), (101, 131, 133, 111), (89, 132, 130, 79), (133, 135, 113, 111), (132, 89, 112, 134), (81, 112, 89), (113, 103, 111), (150, 149, 141, 151), (147, 146, 149, 148), (144, 140, 146, 145), (142, 143, 141, 140), (149, 146, 140, 141), (145, 146, 158, 157), (141, 143, 155, 153), (149, 150, 162, 161), (146, 147, 159, 158), (143, 142, 154, 155), (150, 151, 163, 162), (140, 144, 156, 152), (147, 148, 160, 159), (144, 145, 157, 156), (151, 141, 153, 163), (142, 140, 152, 154), (148, 149, 161, 160)])
me_plane_015.polygons.foreach_set('use_smooth', [True] * 140)
me_plane_015.use_remesh_preserve_volume = False
me_plane_015.use_remesh_preserve_attributes = False
me_plane_015.use_mirror_vertex_groups = False
me_plane_015.update()
me_plane_014 = bpy.data.meshes.new('Plane.014')
me_plane_014.from_pydata([(0.08, -3.47, 2.58), (0.08, -3.485, 2.584), (0.08, -3.496, 2.595), (0.08, -3.5, 2.61), (0.08, -3.496, 2.625), (0.08, -3.485, 2.636), (0.08, -3.47, 2.64), (0.08, -3.455, 2.636), (0.08, -3.444, 2.625), (0.08, -3.44, 2.61), (0.08, -3.444, 2.595), (0.08, -3.455, 2.584), (-0.08, -3.47, 2.58), (-0.08, -3.485, 2.584), (-0.08, -3.496, 2.595), (-0.08, -3.5, 2.61), (-0.08, -3.496, 2.625), (-0.08, -3.485, 2.636), (-0.08, -3.47, 2.64), (-0.08, -3.455, 2.636), (-0.08, -3.444, 2.625), (-0.08, -3.44, 2.61), (-0.08, -3.444, 2.595), (-0.08, -3.455, 2.584), (0.04, -3.47, 2.57), (0.03464, -3.45, 2.57), (0.02, -3.435, 2.57), (-4.731e-07, -3.43, 2.57), (-0.02, -3.435, 2.57), (-0.03464, -3.45, 2.57), (-0.04, -3.47, 2.57), (-0.03464, -3.49, 2.57), (-0.02, -3.505, 2.57), (9.574e-07, -3.51, 2.57), (0.02, -3.505, 2.57), (0.03464, -3.49, 2.57), (0.04, -3.47, 1.49), (0.03464, -3.45, 1.49), (0.02, -3.435, 1.49), (-4.731e-07, -3.43, 1.49), (-0.02, -3.435, 1.49), (-0.03464, -3.45, 1.49), (-0.04, -3.47, 1.49), (-0.03464, -3.49, 1.49), (-0.02, -3.505, 1.49), (9.574e-07, -3.51, 1.49), (0.02, -3.505, 1.49), (0.03464, -3.49, 1.49), (0.02, -3.51, 2.61), (0.02, -3.505, 2.63), (0.02, -3.49, 2.645), (0.02, -3.47, 2.65), (0.02, -3.45, 2.645), (0.02, -3.435, 2.63), (0.02, -3.43, 2.61), (-0.02, -3.51, 2.61), (-0.02, -3.505, 2.63), (-0.02, -3.49, 2.645), (-0.02, -3.47, 2.65), (-0.02, -3.45, 2.645), (-0.02, -3.435, 2.63), (-0.02, -3.43, 2.61), (-0.02, -3.47, 2.57), (0.02, -3.47, 2.57)], [], [(1, 0, 3, 2), (4, 3, 6, 5), (7, 6, 9, 8), (10, 9, 0, 11), (0, 9, 6, 3), (13, 14, 15, 12), (16, 17, 18, 15), (19, 20, 21, 18), (22, 23, 12, 21), (12, 15, 18, 21), (6, 18, 17, 5), (2, 3, 15, 14), (9, 10, 22, 21), (6, 7, 19, 18), (4, 16, 15, 3), (10, 11, 23, 22), (0, 1, 13, 12), (7, 8, 20, 19), (5, 17, 16, 4), (11, 0, 12, 23), (1, 2, 14, 13), (8, 9, 21, 20), (52, 53, 60, 59), (49, 50, 57, 56), (51, 52, 59, 58), (53, 54, 61, 60), (50, 51, 58, 57), (37, 36, 39, 38), (46, 45, 36, 47), (43, 42, 45, 44), (40, 39, 42, 41), (36, 45, 42, 39), (27, 26, 38, 39), (34, 33, 45, 46), (31, 30, 42, 43), (27, 39, 40, 28), (35, 34, 46, 47), (25, 24, 36, 37), (32, 31, 43, 44), (28, 40, 41, 29), (24, 35, 47, 36), (26, 25, 37, 38), (33, 32, 44, 45), (29, 41, 42, 30), (48, 49, 56, 55), (48, 55, 33), (54, 27, 61), (33, 55, 32), (33, 34, 48), (28, 61, 27), (27, 54, 26), (26, 63, 24, 25), (35, 24, 63, 34), (50, 49, 63, 51), (49, 48, 34, 63), (54, 53, 63, 26), (51, 63, 53, 52), (62, 28, 29, 30), (30, 31, 32, 62), (56, 62, 32, 55), (58, 62, 56, 57), (60, 61, 28, 62), (58, 59, 60, 62)])
me_plane_014.polygons.foreach_set('use_smooth', [True] * 63)
me_plane_014.use_remesh_preserve_volume = False
me_plane_014.use_remesh_preserve_attributes = False
me_plane_014.use_mirror_vertex_groups = False
me_plane_014.update()
me_plane_010 = bpy.data.meshes.new('Plane.010')
me_plane_010.from_pydata([(0.25, -0.1482, 1.183), (0.25, -0.14, 1.148), (0.25, -0.1506, 1.113), (0.25, -0.177, 1.088), (0.25, -0.2123, 1.08), (0.25, -0.247, 1.091), (0.25, -0.2718, 1.117), (0.12, -0.5751, 2.161), (0.12, -0.5131, 1.496), (0.12, -0.2795, 1.617), (0.0, -0.247, 1.091), (0.0, -0.2123, 1.08), (0.0, -0.177, 1.088), (0.0, -0.1506, 1.113), (0.0, -0.14, 1.148), (0.0, -0.1482, 1.183), (0.0, -0.2718, 1.117), (0.0, -0.5131, 1.496), (0.0, -0.2795, 1.617), (0.12, -0.6907, 1.735), (0.12, -0.4363, 1.968), (-5.326e-10, -0.6907, 1.735), (-7.838e-10, -0.4363, 1.968), (0.12, -0.9655, 1.981), (0.12, -0.7607, 2.325), (-1.071e-09, -0.9655, 1.981), (-1.222e-09, -0.7607, 2.325), (0.12, -1.184, 2.095), (0.12, -0.9712, 2.446), (-1.297e-09, -1.184, 2.095), (0.09, -0.9712, 2.446), (0.12, -1.345, 2.15), (0.12, -1.199, 2.519), (-1.45e-09, -1.345, 2.15), (0.09, -1.199, 2.519), (0.12, -1.595, 2.221), (0.12, -1.448, 2.564), (-2.331e-09, -1.595, 2.221), (0.09, -1.448, 2.564), (0.12, -0.8078, 1.858), (-8.316e-10, -0.8078, 1.858), (-1.04e-09, -0.5751, 2.161), (0.06, -1.448, 2.564), (0.06, -0.9712, 2.446), (0.06, -1.115, 2.544), (0.06, -1.45, 2.6), (0.09, -1.45, 2.6), (0.09, -1.441, 2.635), (0.09, -1.415, 2.661), (0.09, -1.38, 2.67), (0.09, -1.345, 2.661), (0.06, -1.415, 2.661), (0.06, -1.441, 2.635), (0.06, -1.38, 2.67), (0.06, -1.345, 2.661), (0.09, -1.115, 2.544), (0.06, -1.199, 2.519), (-3.743e-09, -1.199, 2.519), (-3.725e-09, -0.9712, 2.446), (-3.725e-09, -1.448, 2.564), (0.12, -2.954, 2.598), (0.12, -2.917, 2.77), (0.09, -2.954, 2.598), (0.09, -2.917, 2.768), (6.762e-09, -2.917, 2.768), (0.12, -3.086, 2.632), (0.12, -3.122, 2.651), (0.12, -3.145, 2.685), (0.12, -3.148, 2.726), (0.12, -3.129, 2.762), (0.12, -3.095, 2.785), (0.12, -3.054, 2.788), (0.09, -3.122, 2.651), (0.09, -3.086, 2.632), (0.09, -3.145, 2.685), (0.09, -3.148, 2.726), (0.09, -3.129, 2.762), (0.09, -3.095, 2.785), (0.09, -3.054, 2.788), (7.451e-09, -2.954, 2.598), (0.13, -3.07, 2.67), (0.0, -3.07, 2.67), (0.13, -3.09, 2.675), (4.441e-18, -3.09, 2.675), (0.13, -3.105, 2.69), (7.692e-18, -3.105, 2.69), (0.13, -3.11, 2.71), (8.882e-18, -3.11, 2.71), (0.13, -3.105, 2.73), (7.692e-18, -3.105, 2.73), (0.13, -3.09, 2.745), (4.441e-18, -3.09, 2.745), (0.13, -3.07, 2.75), (-5.294e-23, -3.07, 2.75), (0.13, -3.05, 2.745), (-4.441e-18, -3.05, 2.745), (0.13, -3.035, 2.73), (-7.692e-18, -3.035, 2.73), (0.13, -3.03, 2.71), (-8.882e-18, -3.03, 2.71), (0.13, -3.035, 2.69), (-7.692e-18, -3.035, 2.69), (0.13, -3.05, 2.675), (-4.441e-18, -3.05, 2.675), (0.12, -0.8641, 2.391), (-2.474e-09, -0.8641, 2.391), (-1.184e-09, -1.062, 2.037), (0.12, -0.6664, 2.25), (-1.284e-09, -0.6664, 2.25), (0.12, -0.8841, 1.922), (-9.511e-10, -0.8841, 1.922), (0.12, -0.7467, 1.797), (-6.821e-10, -0.7467, 1.797), (0.12, -0.5016, 2.07), (-9.118e-10, -0.5016, 2.07), (0.12, -1.062, 2.037)], [], [(16, 6, 8, 17), (0, 15, 18, 9), (1, 2, 13, 14), (3, 4, 11, 12), (5, 6, 16, 10), (0, 1, 14, 15), (2, 3, 12, 13), (4, 5, 10, 11), (3, 6, 5, 4), (0, 3, 2, 1), (6, 0, 9, 8), (3, 0, 6), (8, 9, 20, 19), (17, 8, 19, 21), (9, 18, 22, 20), (109, 107, 24, 23), (110, 109, 23, 25), (107, 108, 26, 24), (25, 23, 115, 106), (106, 115, 27, 29), (28, 104, 30), (27, 28, 32, 31), (29, 27, 31, 33), (28, 30, 34, 32), (31, 32, 36, 35), (33, 31, 35, 37), (32, 34, 38, 36), (113, 114, 41, 7), (112, 111, 39, 40), (111, 113, 7, 39), (48, 49, 53, 51), (46, 47, 52, 45), (49, 50, 54, 53), (47, 48, 51, 52), (43, 44, 55, 30), (50, 55, 44, 54), (42, 38, 46, 45), (46, 49, 48, 47), (45, 52, 51, 53), (49, 46, 38, 50), (53, 54, 42, 45), (34, 55, 50, 38), (55, 34, 30), (44, 43, 56), (44, 56, 42, 54), (56, 43, 58, 57), (57, 59, 42, 56), (104, 28, 27, 115), (104, 24, 26, 105), (35, 36, 61, 60), (36, 38, 63, 61), (42, 59, 64), (38, 42, 64, 63), (37, 35, 60, 62), (69, 70, 77, 76), (67, 68, 75, 74), (65, 66, 72, 73), (70, 71, 78, 77), (68, 69, 76, 75), (66, 67, 74, 72), (37, 62, 79), (60, 65, 73, 62), (63, 78, 71, 61), (64, 79, 62, 63), (78, 63, 62, 73), (75, 76, 77, 78), (74, 75, 73, 72), (78, 73, 75), (60, 61, 71, 65), (68, 71, 70, 69), (65, 68, 67, 66), (71, 68, 65), (80, 82, 83, 81), (82, 84, 85, 83), (84, 86, 87, 85), (86, 88, 89, 87), (88, 90, 91, 89), (90, 92, 93, 91), (92, 94, 95, 93), (94, 96, 97, 95), (96, 98, 99, 97), (98, 100, 101, 99), (100, 102, 103, 101), (81, 103, 102, 80), (94, 92, 98, 96), (100, 98, 80, 102), (82, 80, 86, 84), (88, 86, 92, 90), (92, 86, 80, 98), (58, 43, 105), (24, 104, 115, 23), (7, 41, 108, 107), (40, 39, 109, 110), (39, 7, 107, 109), (19, 20, 113, 111), (21, 19, 111, 112), (20, 22, 114, 113), (43, 30, 104, 105)])
me_plane_010.polygons.foreach_set('use_smooth', [True] * 98)
me_plane_010.use_remesh_preserve_volume = False
me_plane_010.use_remesh_preserve_attributes = False
me_plane_010.use_mirror_vertex_groups = False
me_plane_010.update()
me_plane_008 = bpy.data.meshes.new('Plane.008')
me_plane_008.from_pydata([(0.28, -0.44, 0.82), (0.28, -0.46, 0.8146), (0.28, -0.4746, 0.8), (0.28, -0.48, 0.78), (0.28, -0.4746, 0.76), (0.28, -0.46, 0.7454), (0.28, -0.44, 0.74), (0.28, -0.42, 0.7454), (0.28, -0.4054, 0.76), (0.28, -0.4, 0.78), (0.28, -0.4054, 0.8), (0.28, -0.42, 0.8146), (0.11, -0.44, 0.82), (0.11, -0.46, 0.8146), (0.11, -0.4746, 0.8), (0.11, -0.48, 0.78), (0.11, -0.4746, 0.76), (0.11, -0.46, 0.7454), (0.11, -0.44, 0.74), (0.11, -0.42, 0.7454), (0.11, -0.4054, 0.76), (0.11, -0.4, 0.78), (0.11, -0.4054, 0.8), (0.11, -0.42, 0.8146), (0.25, -0.39, 0.72), (0.27, -0.39, 0.72), (0.14, -0.27, 0.84), (0.12, -0.27, 0.84), (0.12, -0.39, 0.72), (0.14, -0.39, 0.72), (0.28, -0.21, 1.19), (0.28, -0.23, 1.185), (0.28, -0.2446, 1.17), (0.28, -0.25, 1.15), (0.28, -0.2446, 1.13), (0.28, -0.23, 1.115), (0.28, -0.21, 1.11), (0.28, -0.19, 1.115), (0.28, -0.1754, 1.13), (0.28, -0.17, 1.15), (0.28, -0.1754, 1.17), (0.28, -0.19, 1.185), (-4.47e-08, -0.21, 1.19), (-4.47e-08, -0.23, 1.185), (-4.47e-08, -0.2446, 1.17), (-4.47e-08, -0.25, 1.15), (-4.47e-08, -0.2446, 1.13), (-4.47e-08, -0.23, 1.115), (-4.47e-08, -0.21, 1.11), (-4.47e-08, -0.19, 1.115), (-4.47e-08, -0.1754, 1.13), (-4.47e-08, -0.17, 1.15), (-4.47e-08, -0.1754, 1.17), (-4.47e-08, -0.19, 1.185), (0.27, -0.22, 1.21), (0.25, -0.22, 1.21), (0.27, -0.13, 1.21), (0.25, -0.13, 1.21), (0.27, -0.13, 0.98), (0.25, -0.13, 0.98), (0.14, -0.5, 0.78), (0.12, -0.5, 0.78), (0.27, -0.5, 0.78), (0.25, -0.5, 0.78), (0.14, -0.492, 0.75), (0.12, -0.492, 0.75), (0.27, -0.492, 0.75), (0.25, -0.492, 0.75), (0.14, -0.47, 0.728), (0.12, -0.47, 0.728), (0.27, -0.47, 0.728), (0.25, -0.47, 0.728), (0.14, -0.44, 0.72), (0.12, -0.44, 0.72), (0.27, -0.44, 0.72), (0.25, -0.44, 0.72), (0.27, -0.492, 0.81), (0.25, -0.492, 0.81), (0.27, -0.245, 1.203), (0.25, -0.245, 1.203), (0.27, -0.2633, 1.185), (0.25, -0.2633, 1.185), (0.14, -0.492, 0.81), (0.12, -0.492, 0.81), (0.14, -0.47, 0.832), (0.12, -0.47, 0.832), (0.14, -0.44, 0.84), (0.12, -0.44, 0.84)], [], [(6, 18, 19, 7), (3, 15, 16, 4), (10, 22, 23, 11), (0, 12, 13, 1), (7, 19, 20, 8), (4, 16, 17, 5), (0, 11, 23, 12), (1, 13, 14, 2), (8, 20, 21, 9), (5, 17, 18, 6), (2, 14, 15, 3), (9, 21, 22, 10), (0, 1, 2, 3), (10, 11, 0, 9), (6, 7, 8, 9), (3, 4, 5, 6), (0, 3, 6, 9), (15, 18, 17, 16), (12, 15, 14, 13), (22, 21, 12, 23), (18, 21, 20, 19), (15, 12, 21, 18), (87, 86, 26, 27), (36, 48, 49, 37), (33, 45, 46, 34), (40, 52, 53, 41), (30, 42, 43, 31), (37, 49, 50, 38), (34, 46, 47, 35), (30, 41, 53, 42), (31, 43, 44, 32), (38, 50, 51, 39), (35, 47, 48, 36), (32, 44, 45, 33), (39, 51, 52, 40), (30, 31, 32, 33), (40, 41, 30, 39), (36, 37, 38, 39), (33, 34, 35, 36), (30, 33, 36, 39), (73, 87, 27, 28), (55, 54, 56, 57), (75, 63, 77, 24), (25, 76, 62, 74), (74, 75, 24, 25), (72, 73, 28, 29), (62, 63, 67, 66), (60, 61, 65, 64), (66, 67, 71, 70), (64, 65, 69, 68), (70, 71, 75, 74), (68, 69, 73, 72), (64, 68, 72, 60), (61, 73, 69, 65), (66, 70, 74, 62), (63, 75, 71, 67), (63, 62, 76, 77), (54, 55, 79, 78), (78, 79, 81, 80), (76, 80, 81, 77), (61, 60, 82, 83), (83, 82, 84, 85), (85, 84, 86, 87), (60, 86, 84, 82), (83, 85, 87, 61), (73, 61, 87), (60, 72, 86), (29, 26, 86, 72), (78, 80, 58, 54), (54, 58, 56), (57, 59, 55), (55, 59, 81, 79), (24, 77, 81, 59), (76, 25, 58, 80)])
me_plane_008.polygons.foreach_set('use_smooth', [True] * 74)
me_plane_008.use_remesh_preserve_volume = False
me_plane_008.use_remesh_preserve_attributes = False
me_plane_008.use_mirror_vertex_groups = False
me_plane_008.update()
me_plane_007 = bpy.data.meshes.new('Plane.007')
me_plane_007.from_pydata([(0.94, -0.18, 0.97), (0.94, -0.23, 0.97), (0.94, -0.23, 1.08), (0.94, -0.18, 1.08), (0.96, -0.18, 1.07), (0.95, -0.18, 1.08), (0.95, -0.18, 0.97), (0.96, -0.18, 0.98), (0.94, -0.11, 0.8), (0.94, -0.1195, 0.8069), (0.94, -0.1159, 0.8181), (0.94, -0.1041, 0.8181), (0.94, -0.1005, 0.8069), (0.9676, -0.1041, 1.106), (0.9676, -0.1159, 1.106), (0.9833, -0.11, 1.115), (0.9773, -0.1005, 1.112), (0.9773, -0.1195, 1.112), (0.9719, -0.1041, 0.85), (0.9719, -0.1159, 0.85), (0.9831, -0.1195, 0.85), (0.99, -0.11, 0.85), (0.9831, -0.1005, 0.85), (0.9831, -0.1195, 1.09), (0.9831, -0.1005, 1.09), (0.94, -0.11, 1.14), (0.94, -0.1195, 1.133), (0.9833, -0.11, 0.825), (0.9773, -0.1195, 0.8285), (0.9676, -0.1159, 0.834), (0.9676, -0.1041, 0.834), (0.9773, -0.1005, 0.8285), (0.9615, -0.1005, 0.8127), (0.956, -0.1041, 0.8224), (0.956, -0.1159, 0.8224), (0.9615, -0.1195, 0.8127), (0.965, -0.11, 0.8067), (0.99, -0.11, 1.09), (0.9719, -0.1159, 1.09), (0.9719, -0.1041, 1.09), (0.956, -0.1041, 1.118), (0.956, -0.1159, 1.118), (0.965, -0.11, 1.133), (0.9615, -0.1005, 1.127), (0.9615, -0.1195, 1.127), (0.94, -0.1041, 1.122), (0.94, -0.1159, 1.122), (0.94, -0.1005, 1.133)], [], [(5, 2, 4), (6, 1, 0), (6, 7, 1), (2, 5, 3), (4, 2, 1, 7), (6, 0, 7), (0, 3, 4, 7), (4, 3, 5), (44, 42, 25, 26), (17, 15, 42, 44), (41, 44, 26, 46), (15, 16, 43, 42), (13, 14, 41, 40), (43, 40, 45, 47), (16, 13, 40, 43), (42, 43, 47, 25), (14, 17, 44, 41), (40, 41, 46, 45), (38, 23, 17, 14), (24, 39, 13, 16), (39, 38, 14, 13), (37, 24, 16, 15), (23, 37, 15, 17), (20, 23, 38, 19), (21, 22, 24, 37), (19, 38, 39, 18), (21, 37, 23, 20), (18, 39, 24, 22), (27, 31, 22, 21), (36, 32, 31, 27), (29, 19, 18, 30), (34, 29, 30, 33), (36, 27, 28, 35), (30, 18, 22, 31), (33, 30, 31, 32), (27, 21, 20, 28), (35, 28, 29, 34), (28, 20, 19, 29), (9, 35, 34, 10), (8, 12, 32, 36), (8, 36, 35, 9), (11, 33, 32, 12), (10, 34, 33, 11)])
me_plane_007.polygons.foreach_set('use_smooth', [True] * 43)
me_plane_007.use_remesh_preserve_volume = False
me_plane_007.use_remesh_preserve_attributes = False
me_plane_007.use_mirror_vertex_groups = False
me_plane_007.update()
me_plane_006 = bpy.data.meshes.new('Plane.006')
me_plane_006.from_pydata([(0.94, 1.0, 0.88), (0.94, 0.6, 0.88), (0.94, 0.6, 0.86), (0.94, 1.0, 0.86), (0.96, 1.0, 0.8454), (0.96, 0.6, 0.8454), (0.9513, 0.6, 0.8404), (0.9513, 1.0, 0.8404), (0.94, 1.0, 0.92), (0.94, 0.6, 0.92), (0.94, 0.6, 0.9), (0.94, 1.0, 0.9), (0.96, 1.0, 0.8854), (0.96, 0.6, 0.8854), (0.9513, 0.6, 0.8804), (0.9513, 1.0, 0.8804), (0.94, 1.0, 0.96), (0.94, 0.6, 0.96), (0.94, 0.6, 0.94), (0.94, 1.0, 0.94), (0.96, 1.0, 0.9254), (0.96, 0.6, 0.9254), (0.9513, 0.6, 0.9204), (0.9513, 1.0, 0.9204), (0.94, 1.0, 1.0), (0.94, 0.6, 1.0), (0.94, 0.6, 0.98), (0.94, 1.0, 0.98), (0.96, 1.0, 0.9654), (0.96, 0.6, 0.9654), (0.9513, 0.6, 0.9604), (0.9513, 1.0, 0.9604), (0.94, 1.0, 1.04), (0.94, 0.6, 1.04), (0.94, 0.6, 1.02), (0.94, 1.0, 1.02), (0.96, 1.0, 1.005), (0.96, 0.6, 1.005), (0.9513, 0.6, 1.0), (0.9513, 1.0, 1.0), (0.94, 1.0, 1.08), (0.94, 0.6, 1.08), (0.94, 0.6, 1.06), (0.94, 1.0, 1.06), (0.96, 1.0, 1.045), (0.96, 0.6, 1.045), (0.9513, 0.6, 1.04), (0.9513, 1.0, 1.04), (0.94, 1.0, 1.12), (0.94, 0.6, 1.12), (0.94, 0.6, 1.1), (0.94, 1.0, 1.1), (0.96, 1.0, 1.085), (0.96, 0.6, 1.085), (0.9513, 0.6, 1.08), (0.9513, 1.0, 1.08), (0.94, 1.0, 1.16), (0.94, 0.6, 1.16), (0.94, 0.6, 1.14), (0.94, 1.0, 1.14), (0.96, 1.0, 1.125), (0.96, 0.6, 1.125), (0.9513, 0.6, 1.12), (0.9513, 1.0, 1.12), (0.94, 1.0, 1.2), (0.94, 0.6, 1.2), (0.94, 0.6, 1.18), (0.94, 1.0, 1.18), (0.96, 1.0, 1.165), (0.96, 0.6, 1.165), (0.9513, 0.6, 1.16), (0.9513, 1.0, 1.16)], [], [(15, 12, 13, 14), (7, 4, 5, 6), (3, 7, 6, 2), (2, 6, 5, 1), (1, 5, 4, 0), (0, 4, 7, 3), (11, 15, 14, 10), (10, 14, 13, 9), (9, 13, 12, 8), (8, 12, 15, 11), (23, 20, 21, 22), (19, 23, 22, 18), (18, 22, 21, 17), (17, 21, 20, 16), (16, 20, 23, 19), (31, 28, 29, 30), (27, 31, 30, 26), (26, 30, 29, 25), (25, 29, 28, 24), (24, 28, 31, 27), (39, 36, 37, 38), (35, 39, 38, 34), (34, 38, 37, 33), (33, 37, 36, 32), (32, 36, 39, 35), (47, 44, 45, 46), (43, 47, 46, 42), (42, 46, 45, 41), (41, 45, 44, 40), (40, 44, 47, 43), (55, 52, 53, 54), (51, 55, 54, 50), (50, 54, 53, 49), (49, 53, 52, 48), (48, 52, 55, 51), (63, 60, 61, 62), (59, 63, 62, 58), (58, 62, 61, 57), (57, 61, 60, 56), (56, 60, 63, 59), (71, 68, 69, 70), (67, 71, 70, 66), (66, 70, 69, 65), (65, 69, 68, 64), (64, 68, 71, 67)])
me_plane_006.polygons.foreach_set('use_smooth', [True] * 45)
me_plane_006.use_remesh_preserve_volume = False
me_plane_006.use_remesh_preserve_attributes = False
me_plane_006.use_mirror_vertex_groups = False
me_plane_006.update()
me_plane = bpy.data.meshes.new('Plane')
me_plane.from_pydata([(0.94, -0.75, 0.78), (0.9341, -0.7641, 0.78), (0.92, -0.77, 0.78), (0.3, -0.77, 0.78), (0.2859, -0.7641, 0.78), (0.28, -0.75, 0.78), (0.94, -0.7601, 1.066), (0.9341, -0.7741, 1.068), (0.92, -0.7799, 1.069), (0.89, -0.7799, 1.069), (0.89, -0.77, 1.068), (0.33, -0.77, 1.068), (0.33, -0.7799, 1.069), (0.3, -0.7799, 1.069), (0.2859, -0.7741, 1.068), (0.28, -0.7601, 1.066), (0.94, -0.7327, 1.352), (0.9341, -0.7463, 1.355), (0.92, -0.752, 1.357), (0.89, -0.752, 1.357), (0.89, -0.7423, 1.354), (0.33, -0.7423, 1.354), (0.33, -0.752, 1.357), (0.3, -0.752, 1.357), (0.2859, -0.7463, 1.355), (0.28, -0.7327, 1.352), (0.94, -0.6682, 1.631), (0.9341, -0.6813, 1.636), (0.92, -0.6867, 1.639), (0.89, -0.6867, 1.639), (0.89, -0.6775, 1.635), (0.33, -0.6775, 1.635), (0.33, -0.6867, 1.639), (0.3, -0.6867, 1.639), (0.2859, -0.6813, 1.636), (0.28, -0.6682, 1.631), (0.92, -0.18, 1.87), (0.9341, -0.18, 1.864), (0.94, -0.18, 1.85), (0.3, -0.18, 1.87), (0.2859, -0.18, 1.864), (0.28, -0.18, 1.85), (0.92, -0.56, 1.87), (0.9341, -0.56, 1.864), (0.94, -0.56, 1.85), (0.3, -0.56, 1.87), (0.2859, -0.56, 1.864), (0.28, -0.56, 1.85), (0.92, -0.59, 1.862), (0.9341, -0.5871, 1.857), (0.94, -0.58, 1.845), (0.3, -0.59, 1.862), (0.2859, -0.5871, 1.857), (0.28, -0.58, 1.845), (0.92, -0.6109, 1.841), (0.9341, -0.6058, 1.838), (0.94, -0.5934, 1.831), (0.3, -0.6109, 1.841), (0.2859, -0.6058, 1.838), (0.28, -0.5934, 1.831), (0.89, -0.6112, 1.812), (0.33, -0.6112, 1.812), (0.33, -0.62, 1.817), (0.89, -0.62, 1.817), (0.89, -0.7691, 1.042), (0.89, -0.779, 1.044), (0.9341, -0.77, 0.9511), (0.94, -0.756, 0.95), (0.2859, -0.77, 0.9511), (0.3, -0.7759, 0.9516), (0.33, -0.7691, 1.042), (0.92, -0.7759, 0.9516), (0.28, -0.756, 0.95), (0.33, -0.779, 1.044), (0.89, -0.7715, 0.8241), (0.89, -0.7615, 0.8239), (0.33, -0.7615, 0.8239), (0.33, -0.7715, 0.8241), (0.94, -0.706, 0.95), (0.94, -0.6013, 1.012), (0.94, -0.3482, 1.123), (0.94, -0.18, 1.178), (0.94, -0.13, 1.194), (0.94, -0.01609, 1.217), (0.94, 0.11, 1.23), (0.94, -0.4792, 1.072), (0.94, -0.18, 1.21), (0.94, -0.6963, 1.21), (0.94, -0.13, 1.8), (0.94, -0.18, 1.27), (0.94, -0.6905, 1.27), (0.94, -0.18, 1.8), (0.94, -0.13, 0.78), (0.94, -0.7101, 1.066), (0.94, -0.6827, 1.352), (0.94, -0.6182, 1.631), (0.93, -0.706, 0.95), (0.93, -0.6013, 1.012), (0.93, -0.3482, 1.123), (0.93, -0.18, 1.178), (0.93, -0.4792, 1.072), (0.93, -0.18, 1.21), (0.93, -0.6963, 1.21), (0.93, -0.7101, 1.066), (0.93, -0.18, 1.27), (0.94, -0.53, 1.8), (0.94, -0.55, 1.795), (0.94, -0.5634, 1.781), (0.92, 0.07, 1.87), (0.9341, 0.07, 1.864), (0.94, 0.07, 1.85), (0.94, 0.03, 1.8), (0.93, -0.6905, 1.27), (0.93, -0.18, 1.8), (0.93, -0.6827, 1.352), (0.93, -0.6182, 1.631), (0.93, -0.53, 1.8), (0.93, -0.55, 1.795), (0.93, -0.5634, 1.781), (0.94, 0.17, 1.23), (0.94, 1.18, 0.78), (0.9213, -0.13, 0.74), (0.9213, 1.18, 0.74), (0.8701, -0.13, 0.7107), (0.8701, 1.18, 0.7107), (0.8, -0.13, 0.7), (0.8, 1.18, 0.7), (0.87, 0.14, 1.85), (0.905, 0.1306, 1.85), (0.9306, 0.105, 1.85), (0.9133, 0.095, 1.87), (0.9255, 0.1021, 1.864), (0.94, 0.06, 1.7), (0.895, 0.1133, 1.87), (0.9021, 0.1255, 1.864), (0.94, 0.09, 1.54), (0.87, 0.12, 1.87), (0.87, 0.1341, 1.864), (0.85, 0.25, 1.39), (0.94, 0.1529, 1.54), (0.94, 0.122, 1.7), (0.8567, 0.2296, 1.54), (0.8633, 0.1954, 1.7), (0.8983, 0.2193, 1.54), (0.9017, 0.1855, 1.7), (0.9288, 0.1912, 1.54), (0.9297, 0.1587, 1.7), (0.9279, 0.21, 1.31), (0.895, 0.2392, 1.368), (0.7, 1.42, 1.23), (0.7, 1.408, 1.31), (0.7, 1.375, 1.368), (0.7, 1.33, 1.39), (0.82, 1.388, 1.23), (0.814, 1.377, 1.31), (0.7975, 1.349, 1.368), (0.775, 1.31, 1.39), (0.9078, 1.3, 1.23), (0.8974, 1.294, 1.31), (0.8689, 1.277, 1.368), (0.8299, 1.255, 1.39), (0.94, 1.18, 1.23), (0.9279, 1.18, 1.31), (0.895, 1.18, 1.368), (0.85, 1.18, 1.39), (0.93, -0.13, 1.194), (0.93, -0.01609, 1.217), (0.93, 0.11, 1.23), (0.93, -0.13, 1.8), (0.93, 0.03, 1.8), (0.93, 0.06, 1.7), (0.93, 0.09, 1.54), (0.28, 0.09839, 1.41), (0.3, 0.07, 1.87), (0.2859, 0.07, 1.864), (0.28, 0.07, 1.85), (0.28, 0.03, 1.8), (0.28, 0.1612, 1.39), (0.35, 0.14, 1.85), (0.315, 0.1306, 1.85), (0.2894, 0.105, 1.85), (0.3067, 0.095, 1.87), (0.2945, 0.1021, 1.864), (0.28, 0.06, 1.7), (0.325, 0.1133, 1.87), (0.3179, 0.1255, 1.864), (0.28, 0.09, 1.54), (0.35, 0.12, 1.87), (0.35, 0.1341, 1.864), (0.37, 0.25, 1.39), (0.28, 0.1529, 1.54), (0.28, 0.122, 1.7), (0.3633, 0.2296, 1.54), (0.3567, 0.1954, 1.7), (0.3217, 0.2193, 1.54), (0.3183, 0.1855, 1.7), (0.2912, 0.1912, 1.54), (0.2903, 0.1587, 1.7), (0.84, 0.2473, 1.41), (0.84, 0.2196, 1.54), (0.29, 0.09839, 1.41), (0.29, 0.03, 1.8), (0.29, 0.06, 1.7), (0.29, 0.09, 1.54), (0.84, 0.2373, 1.41), (0.84, 0.2296, 1.54), (0.84, 0.1585, 1.8), (0.84, 0.1954, 1.7), (0.84, 0.1485, 1.8), (0.84, 0.1854, 1.7), (0.38, 0.2473, 1.41), (0.38, 0.2196, 1.54), (0.38, 0.2373, 1.41), (0.38, 0.2296, 1.54), (0.38, 0.1585, 1.8), (0.38, 0.1954, 1.7), (0.38, 0.1485, 1.8), (0.38, 0.1854, 1.7), (0.9213, -0.7313, 0.74), (0.8701, -0.6801, 0.7107), (0.8, -0.63, 0.7), (0.9013, -0.7513, 0.74), (0.8501, -0.7001, 0.7107), (0.3, -0.7513, 0.74), (0.3, -0.7001, 0.7107), (0.28, -0.63, 0.7), (0.8642, -0.6942, 0.7107), (0.9154, -0.7454, 0.74), (0.28, -0.706, 0.95), (0.28, -0.6013, 1.012), (0.28, -0.3482, 1.123), (0.28, -0.18, 1.178), (0.3246, 0.2367, 1.39), (0.28, -0.4792, 1.072), (0.28, -0.18, 1.21), (0.28, -0.6963, 1.21), (0.28, -0.13, 1.8), (0.28, -0.18, 1.27), (0.28, -0.6905, 1.27), (0.28, -0.18, 1.8), (0.28, -0.7101, 1.066), (0.28, -0.6827, 1.352), (0.28, -0.6182, 1.631), (0.29, -0.706, 0.95), (0.29, -0.6013, 1.012), (0.29, -0.3482, 1.123), (0.29, -0.18, 1.178), (0.29, -0.4792, 1.072), (0.29, -0.18, 1.21), (0.29, -0.6963, 1.21), (0.29, -0.7101, 1.066), (0.29, -0.18, 1.27), (0.28, -0.53, 1.8), (0.28, -0.55, 1.795), (0.28, -0.5634, 1.781), (0.29, -0.6905, 1.27), (0.29, -0.18, 1.8), (0.29, -0.6827, 1.352), (0.29, -0.6182, 1.631), (0.29, -0.53, 1.8), (0.29, -0.55, 1.795), (0.29, -0.5634, 1.781), (0.29, -0.13, 1.41), (0.29, -0.13, 1.8), (-0.8, -0.13, 0.7), (-0.8701, -0.13, 0.7107), (-0.9213, -0.13, 0.74), (-0.94, -0.13, 0.78), (-0.94, 1.18, 0.78), (-0.8, 1.18, 0.7), (-0.7, 1.42, 1.23), (-0.7, 1.408, 1.31), (-0.7, 1.375, 1.368), (-0.7, 1.33, 1.39), (-0.82, 1.388, 1.23), (-0.814, 1.377, 1.31), (-0.7975, 1.349, 1.368), (-0.775, 1.31, 1.39), (-0.9078, 1.3, 1.23), (-0.8974, 1.294, 1.31), (-0.8689, 1.277, 1.368), (-0.8299, 1.255, 1.39), (-0.94, 1.18, 1.23), (-0.9279, 1.18, 1.31), (-0.895, 1.18, 1.368), (-0.85, 1.18, 1.39), (-0.94, -0.13, 1.23), (-0.9279, -0.13, 1.31), (-0.895, -0.13, 1.368), (-0.85, -0.13, 1.39), (0.9078, 1.3, 0.78), (0.8916, 1.291, 0.74), (0.8473, 1.265, 0.7107), (0.7866, 1.23, 0.7), (0.82, 1.388, 0.78), (0.8106, 1.372, 0.74), (0.785, 1.327, 0.7107), (0.75, 1.267, 0.7), (0.7, 1.42, 0.78), (0.7, 1.401, 0.74), (0.7, 1.35, 0.7107), (0.7, 1.28, 0.7), (-0.7, 1.42, 0.78), (-0.7, 1.401, 0.74), (-0.7, 1.35, 0.7107), (-0.7, 1.28, 0.7), (-0.82, 1.388, 0.78), (-0.8106, 1.372, 0.74), (-0.785, 1.327, 0.7107), (-0.75, 1.267, 0.7), (-0.9078, 1.3, 0.78), (-0.8916, 1.291, 0.74), (-0.8473, 1.265, 0.7107), (-0.7866, 1.23, 0.7), (-0.9213, 1.18, 0.74), (-0.8701, 1.18, 0.7107), (-0.8, -0.39, 0.7), (-0.8701, -0.4401, 0.7107), (-0.9213, -0.4913, 0.74), (-0.94, -0.51, 0.78), (0.2917, 0.2034, 1.39), (0.28, -0.13, 1.41), (0.28, -0.39, 0.7), (-0.92, -0.53, 0.78), (0.28, -0.39, 0.72), (-0.3, -0.39, 0.72), (0.28, -0.15, 0.96), (-0.3, -0.15, 0.96), (0.28, -0.15, 1.37), (-0.32, -0.51, 0.98), (-0.92, -0.51, 0.98), (-0.9308, -0.1469, 0.9718), (-0.9341, -0.1441, 1.23), (-0.92, -0.15, 1.23), (-0.85, -0.1441, 1.384), (-0.85, -0.15, 1.37), (-0.914, -0.15, 1.296), (-0.9239, -0.1441, 1.306), (-0.8932, -0.1441, 1.363), (-0.8888, -0.15, 1.349), (0.28, -0.15, 1.18), (-0.94, -0.13, 0.96), (-0.92, -0.15, 0.98), (-0.9341, -0.51, 0.9741), (-0.32, -0.53, 0.78), (-0.32, -0.5113, 0.74), (-0.32, -0.4601, 0.7107), (-0.3, -0.39, 0.7), (-0.9013, -0.5113, 0.74), (-0.8501, -0.4601, 0.7107), (-0.8642, -0.4542, 0.7107), (-0.9341, -0.5241, 0.78), (-0.9154, -0.5054, 0.74), (-0.94, -0.51, 0.96), (-0.92, -0.53, 0.96), (-0.9341, -0.5241, 0.96), (-0.32, -0.5241, 0.9741), (-0.92, -0.5241, 0.9741), (-0.32, -0.53, 0.96), (-0.93, -0.52, 0.9741), (-0.31, -0.52, 0.9741), (-0.3059, -0.5241, 0.96), (-0.3059, -0.51, 0.9741), (-0.3, -0.51, 0.96), (-0.3059, -0.15, 0.9741), (-0.32, -0.15, 0.98), (-0.3059, -0.5241, 0.78), (-0.3, -0.51, 0.78), (-0.3059, -0.5054, 0.74), (-0.3, -0.4913, 0.74), (-0.3059, -0.4542, 0.7107), (-0.3, -0.4401, 0.7107), (0.2859, -0.7454, 0.74), (0.28, -0.7313, 0.74), (0.2859, -0.6942, 0.7107), (0.28, -0.6801, 0.7107), (0.28, -0.13, 1.39), (0.28, -0.1441, 1.384), (0.28, -0.16, 1.39)], [], [(73, 65, 9, 12), (67, 6, 7, 66), (69, 13, 14, 68), (73, 70, 64, 65), (66, 7, 8, 71), (68, 14, 15, 72), (9, 10, 11, 12), (71, 8, 9, 65), (73, 12, 13, 69), (7, 17, 18, 8), (14, 24, 25, 15), (11, 21, 22, 12), (8, 18, 19, 9), (12, 22, 23, 13), (9, 19, 20, 10), (6, 16, 17, 7), (13, 23, 24, 14), (10, 20, 21, 11), (22, 32, 33, 23), (19, 29, 30, 20), (16, 26, 27, 17), (23, 33, 34, 24), (20, 30, 31, 21), (17, 27, 28, 18), (24, 34, 35, 25), (21, 31, 32, 22), (18, 28, 29, 19), (40, 46, 45, 39), (37, 43, 44, 38), (41, 47, 46, 40), (39, 45, 42, 36), (36, 42, 43, 37), (45, 51, 48, 42), (42, 48, 49, 43), (46, 52, 51, 45), (43, 49, 50, 44), (47, 53, 52, 46), (51, 57, 54, 48), (48, 54, 55, 49), (52, 58, 57, 51), (49, 55, 56, 50), (53, 59, 58, 52), (54, 57, 62, 63), (60, 63, 62, 61), (33, 57, 58, 34), (30, 60, 61, 31), (27, 55, 54, 28), (34, 58, 59, 35), (31, 61, 62, 32), (28, 54, 63, 29), (32, 62, 57, 33), (29, 63, 60, 30), (26, 56, 55, 27), (77, 73, 69, 3), (2, 71, 65, 74), (76, 70, 73, 77), (4, 68, 72, 5), (1, 66, 71, 2), (75, 64, 70, 76), (3, 69, 68, 4), (0, 67, 66, 1), (74, 65, 64, 75), (77, 3, 2, 74), (77, 74, 75, 76), (0, 92, 78, 67), (67, 78, 93, 6), (93, 87, 6), (6, 87, 90, 16), (90, 94, 16), (87, 86, 89, 90), (86, 87, 102, 101), (80, 98, 100, 85), (93, 78, 96, 103), (79, 85, 100, 97), (78, 79, 97, 96), (81, 86, 101, 99), (87, 93, 103, 102), (80, 81, 99, 98), (98, 99, 101, 102), (100, 98, 102), (100, 102, 97), (102, 103, 96, 97), (16, 94, 95, 26), (56, 26, 95, 107), (56, 107, 106, 50), (50, 106, 105, 44), (105, 91, 38, 44), (37, 38, 110, 109), (91, 88, 38), (36, 37, 109, 108), (111, 110, 38, 88), (82, 88, 91, 89), (105, 106, 117, 116), (95, 94, 114, 115), (89, 91, 113, 104), (106, 107, 118, 117), (94, 90, 112, 114), (107, 95, 115, 118), (91, 105, 116, 113), (90, 89, 104, 112), (118, 115, 116, 117), (113, 116, 115, 104), (112, 104, 115, 114), (81, 82, 86), (86, 82, 89), (85, 79, 78, 92), (81, 80, 85, 92), (83, 82, 81, 92), (120, 92, 121, 122), (122, 121, 123, 124), (124, 123, 125, 126), (109, 110, 129, 131), (108, 109, 131, 130), (131, 129, 128, 134), (130, 131, 134, 133), (134, 128, 127, 137), (133, 134, 137, 136), (130, 133, 136, 108), (128, 144, 142, 127), (143, 145, 147, 148), (143, 148, 138, 141), (144, 143, 141, 142), (119, 147, 145, 139), (144, 146, 145, 143), (139, 145, 146, 140), (140, 146, 129, 110), (128, 129, 146, 144), (163, 164, 138, 148), (162, 163, 148, 147), (161, 162, 147, 119), (151, 152, 156, 155), (150, 151, 155, 154), (149, 150, 154, 153), (155, 156, 160, 159), (154, 155, 159, 158), (153, 154, 158, 157), (159, 160, 164, 163), (158, 159, 163, 162), (157, 158, 162, 161), (110, 111, 132, 140), (135, 139, 140, 132), (119, 139, 135, 84), (84, 83, 92, 119), (135, 132, 170, 171), (82, 83, 166, 165), (132, 111, 169, 170), (84, 135, 171, 167), (88, 82, 165, 168), (111, 88, 168, 169), (83, 84, 167, 166), (169, 168, 171, 170), (166, 171, 168, 165), (167, 171, 166), (174, 182, 180, 175), (173, 181, 182, 174), (182, 185, 179, 180), (181, 184, 185, 182), (185, 188, 178, 179), (184, 187, 188, 185), (181, 173, 187, 184), (179, 178, 193, 195), (194, 232, 320, 196), (194, 192, 189, 232), (195, 193, 192, 194), (177, 190, 196, 320), (195, 194, 196, 197), (190, 191, 197, 196), (191, 175, 180, 197), (179, 195, 197, 180), (175, 191, 183, 176), (186, 183, 191, 190), (177, 172, 186, 190), (188, 137, 127, 178), (187, 136, 137, 188), (186, 203, 202, 183), (183, 202, 201, 176), (142, 141, 205, 207), (198, 205, 141, 138), (206, 127, 142, 207), (207, 205, 199, 209), (205, 198, 204, 199), (206, 207, 209, 208), (215, 217, 211, 213), (213, 211, 212, 210), (214, 216, 217, 215), (192, 213, 210, 189), (192, 193, 215, 213), (178, 214, 215, 193), (206, 208, 216, 214), (178, 127, 206, 214), (204, 198, 210, 212), (189, 210, 198, 138), (199, 204, 212, 211), (208, 209, 217, 216), (199, 211, 217, 209), (136, 187, 173, 108), (41, 40, 174, 175), (40, 39, 173, 174), (39, 36, 108, 173), (125, 123, 219, 220), (123, 121, 218, 219), (0, 218, 121, 92), (222, 224, 225, 220), (221, 223, 224, 222), (2, 3, 223, 221), (1, 227, 218, 0), (226, 219, 218, 227), (220, 219, 226), (220, 226, 222), (1, 2, 221, 227), (221, 222, 226, 227), (235, 238, 237, 234), (234, 248, 249, 235), (230, 233, 247, 245), (240, 250, 243, 228), (229, 244, 247, 233), (228, 243, 244, 229), (231, 246, 248, 234), (235, 249, 250, 240), (230, 245, 246, 231), (245, 249, 248, 246), (247, 249, 245), (247, 244, 249), (249, 244, 243, 250), (321, 239, 236), (252, 259, 260, 253), (242, 258, 257, 241), (237, 251, 256, 239), (253, 260, 261, 254), (241, 257, 255, 238), (254, 261, 258, 242), (239, 256, 259, 252), (238, 255, 251, 237), (261, 260, 259, 258), (256, 251, 258, 259), (255, 257, 258, 251), (262, 321, 236, 263), (262, 200, 172, 321), (53, 47, 252, 253), (59, 53, 253, 254), (47, 41, 239, 252), (239, 41, 236), (59, 254, 242, 35), (25, 35, 242, 241), (241, 238, 25), (15, 25, 238, 235), (235, 240, 15), (72, 15, 240, 228), (175, 176, 236, 41), (176, 201, 263, 236), (201, 202, 203, 263), (152, 151, 272, 273), (151, 150, 271, 272), (150, 149, 270, 271), (272, 276, 277, 273), (271, 275, 276, 272), (270, 274, 275, 271), (276, 280, 281, 277), (275, 279, 280, 276), (274, 278, 279, 275), (280, 284, 285, 281), (279, 283, 284, 280), (278, 282, 283, 279), (315, 265, 266, 314), (283, 287, 288, 284), (269, 264, 265, 315), (284, 288, 289, 285), (314, 266, 267, 268), (282, 286, 287, 283), (124, 126, 293, 292), (122, 124, 292, 291), (120, 122, 291, 290), (292, 293, 297, 296), (291, 292, 296, 295), (290, 291, 295, 294), (296, 297, 301, 300), (295, 296, 300, 299), (294, 295, 299, 298), (300, 301, 305, 304), (299, 300, 304, 303), (298, 299, 303, 302), (304, 305, 309, 308), (303, 304, 308, 307), (302, 303, 307, 306), (308, 309, 313, 312), (307, 308, 312, 311), (306, 307, 311, 310), (312, 313, 269, 315), (311, 312, 315, 314), (310, 311, 314, 268), (161, 119, 92, 120), (161, 120, 290, 157), (157, 290, 294, 153), (153, 294, 298, 149), (149, 298, 302, 270), (306, 274, 270, 302), (310, 278, 274, 306), (268, 282, 278, 310), (267, 266, 318, 319), (266, 265, 317, 318), (265, 264, 316, 317), (172, 200, 203, 186), (262, 263, 203, 200), (177, 376, 321, 172), (378, 321, 376, 377), (273, 285, 320, 232), (340, 328, 335, 333), (152, 164, 160, 156), (273, 277, 281, 285), (305, 269, 313, 309), (126, 301, 297, 293), (152, 273, 232, 189), (138, 164, 152, 189), (301, 126, 269, 305), (126, 125, 264, 269), (322, 324, 325, 347), (324, 326, 327, 325), (376, 289, 334, 377), (332, 286, 341, 331), (333, 332, 331, 342), (331, 341, 353, 343), (362, 329, 360), (287, 337, 338, 288), (287, 286, 332, 337), (288, 338, 334, 289), (335, 334, 338, 339), (337, 336, 339, 338), (333, 336, 337, 332), (331, 343, 330, 342), (316, 347, 346, 349), (317, 316, 350), (316, 349, 350), (318, 317, 350, 352), (348, 352, 350, 349), (319, 318, 352, 351), (323, 351, 352, 348), (351, 323, 354, 355), (319, 351, 355, 353), (343, 359, 330), (329, 330, 357, 356), (359, 357, 330), (356, 357, 354, 358), (359, 355, 354, 357), (355, 359, 343, 353), (319, 353, 341, 267), (282, 268, 267, 341), (282, 341, 286), (339, 336, 333, 335), (329, 356, 360), (356, 358, 361, 360), (360, 361, 363, 362), (362, 363, 327, 364), (364, 365, 329, 362), (363, 361, 366, 367), (361, 358, 344, 366), (347, 370, 346), (370, 347, 371), (346, 370, 368, 345), (369, 368, 370, 371), (367, 366, 368, 369), (347, 325, 369, 371), (367, 369, 325, 363), (325, 327, 363), (345, 368, 366, 344), (345, 344, 323, 348), (349, 346, 345, 348), (323, 344, 358, 354), (4, 372, 223, 3), (5, 373, 372, 4), (224, 223, 372, 374), (373, 375, 374, 372), (225, 224, 374), (374, 375, 225), (5, 225, 375, 373), (322, 225, 5, 324), (376, 177, 289), (320, 285, 289, 177), (342, 365, 340, 333), (329, 365, 342, 330), (377, 328, 378), (321, 378, 239), (328, 237, 378), (334, 335, 328, 377), (237, 239, 378), (365, 364, 340), (326, 340, 364, 327), (234, 340, 326, 231), (234, 237, 328, 340), (233, 230, 326, 324), (5, 72, 228, 324), (233, 324, 228, 229), (231, 326, 230)])
me_plane.polygons.foreach_set('use_smooth', [True] * 392)
me_plane.use_remesh_preserve_volume = False
me_plane.use_remesh_preserve_attributes = False
me_plane.use_mirror_vertex_groups = False
me_plane.update()
me_plane_011 = bpy.data.meshes.new('Plane.011')
me_plane_011.from_pydata([(0.39, -2.98e-08, 0.64), (0.3603, -0.1492, 0.64), (0.2758, -0.2758, 0.64), (0.1492, -0.3603, 0.64), (-8.941e-08, -0.39, 0.64), (-8.941e-08, -0.39, 0.7), (0.1492, -0.3603, 0.7), (-8.941e-08, -0.35, 0.64), (0.2758, -0.2758, 0.7), (0.3603, -0.1492, 0.7), (0.39, -2.98e-08, 0.7), (-8.941e-08, -0.35, 0.54), (0.1565, -0.53, 0.52), (-8.941e-08, -0.53, 0.52), (-8.941e-08, -0.53, 0.36), (0.1565, -0.53, 0.36), (0.56, -0.89, 0.34), (-8.941e-08, -0.58, 0.34), (0.14, -0.58, 0.34), (0.14, -0.58, 0.36), (-8.941e-08, -0.58, 0.36), (0.56, -0.89, 0.36), (0.56, -0.89, 0.52), (-8.941e-08, -0.58, 0.52), (0.14, -0.58, 0.52), (0.35, -2.533e-07, 0.64), (0.35, -2.533e-07, 0.54), (0.3234, -0.1339, 0.64), (0.3234, -0.1339, 0.54), (0.2475, -0.2475, 0.64), (0.2475, -0.2475, 0.54), (0.1339, -0.3234, 0.64), (0.1339, -0.3234, 0.54), (0.14, -0.58, 0.54), (-8.941e-08, -0.58, 0.54), (0.56, -0.89, 0.54), (0.56, -0.8278, 0.52), (0.56, -0.8278, 0.36), (0.56, -9.313e-09, 0.34), (0.56, -9.313e-09, 0.54), (-8.941e-08, -5.96e-08, 0.34)], [], [(0, 10, 9, 1), (1, 9, 8, 2), (2, 8, 6, 3), (3, 6, 5, 4), (24, 23, 13, 12), (15, 12, 13, 14), (19, 15, 14, 20), (20, 17, 18, 19), (19, 18, 16, 21), (34, 23, 24, 33), (33, 24, 22, 35), (25, 27, 28, 26), (27, 29, 30, 28), (29, 31, 32, 30), (11, 32, 31, 7), (3, 4, 7, 31), (2, 3, 31, 29), (1, 2, 29, 27), (0, 1, 27, 25), (22, 24, 12, 36), (37, 36, 12, 15), (21, 37, 15, 19), (32, 11, 34, 33), (39, 26, 28, 35), (30, 35, 28), (30, 32, 33, 35), (18, 17, 40), (38, 16, 18, 40)])
me_plane_011.polygons.foreach_set('use_smooth', [True] * 28)
me_plane_011.use_remesh_preserve_volume = False
me_plane_011.use_remesh_preserve_attributes = False
me_plane_011.use_mirror_vertex_groups = False
me_plane_011.update()
me_plane_004 = bpy.data.meshes.new('Plane.004')
me_plane_004.from_pydata([(0.14, -0.4175, 0.741), (0.25, -0.4175, 0.741), (0.25, -0.401, 0.7575), (0.25, -0.44, 0.735), (0.14, -0.401, 0.7575), (0.14, -0.395, 0.78), (0.25, -0.395, 0.78), (0.25, -0.401, 0.8025), (0.14, -0.401, 0.8025), (0.14, -0.4175, 0.819), (0.25, -0.4175, 0.819), (0.25, -0.44, 0.825), (0.14, -0.44, 0.825), (0.14, -0.4625, 0.819), (0.25, -0.4625, 0.819), (0.14, -0.44, 0.735), (0.25, -0.479, 0.8025), (0.14, -0.479, 0.8025), (0.234, -0.479, 0.7575), (0.24, -0.485, 0.78), (0.25, -0.479, 0.7575), (0.14, -0.479, 0.7575), (0.14, -0.4625, 0.741), (0.25, -0.4625, 0.741), (0.24, -1.22, 0.78), (0.234, -1.22, 0.7575), (0.2175, -1.22, 0.741), (0.195, -1.22, 0.735), (0.1725, -1.22, 0.741), (0.156, -1.22, 0.7575), (0.15, -1.22, 0.78), (0.156, -1.22, 0.8025), (0.1725, -1.22, 0.819), (0.195, -1.22, 0.825), (0.2175, -1.22, 0.819), (0.234, -1.22, 0.8025), (0.2175, -0.4625, 0.741), (0.195, -0.44, 0.735), (0.1725, -0.4625, 0.741), (0.156, -0.479, 0.7575), (0.15, -0.485, 0.78), (0.156, -0.479, 0.8025), (0.1725, -0.4625, 0.819), (0.195, -0.44, 0.825), (0.2175, -0.4625, 0.819), (0.234, -0.479, 0.8025), (0.14, -0.485, 0.78), (0.25, -0.485, 0.78), (0.195, -1.22, 0.725), (0.1675, -1.22, 0.7324), (0.1474, -1.22, 0.7525), (0.14, -1.22, 0.78), (0.1474, -1.22, 0.8075), (0.1675, -1.22, 0.8276), (0.195, -1.22, 0.835), (0.2225, -1.22, 0.8276), (0.2426, -1.22, 0.8075), (0.25, -1.22, 0.78), (0.2426, -1.22, 0.7525), (0.2225, -1.22, 0.7324), (0.195, -1.26, 0.725), (0.1675, -1.26, 0.7324), (0.1474, -1.26, 0.7525), (0.14, -1.26, 0.78), (0.1474, -1.26, 0.8075), (0.1675, -1.26, 0.8276), (0.195, -1.26, 0.835), (0.2225, -1.26, 0.8276), (0.2426, -1.26, 0.8075), (0.25, -1.26, 0.78), (0.2426, -1.26, 0.7525), (0.2225, -1.26, 0.7324), (0.195, -1.26, 0.78)], [], [(27, 28, 38, 37), (34, 35, 45, 44), (37, 0, 1), (24, 25, 18, 19), (31, 32, 42, 41), (28, 29, 39, 38), (24, 19, 45, 35), (25, 26, 36, 18), (32, 33, 43, 42), (29, 30, 40, 39), (26, 27, 37, 36), (33, 34, 44, 43), (30, 31, 41, 40), (3, 37, 1), (0, 37, 15), (4, 2, 1, 0), (2, 4, 5, 6), (6, 5, 8, 7), (9, 10, 7, 8), (9, 43, 10), (11, 10, 43), (12, 43, 9), (45, 19, 47, 16), (36, 23, 20, 18), (3, 23, 36, 37), (41, 17, 46, 40), (39, 21, 22, 38), (38, 22, 15, 37), (46, 21, 39, 40), (13, 17, 41, 42), (12, 13, 42, 43), (20, 47, 19, 18), (16, 14, 44, 45), (14, 11, 43, 44), (31, 30, 51, 52), (32, 31, 52, 53), (33, 32, 53, 54), (34, 33, 54, 55), (30, 29, 50, 51), (35, 34, 55, 56), (61, 60, 72, 62), (63, 62, 72, 64), (65, 64, 72, 66), (67, 66, 72, 68), (71, 70, 72, 60), (69, 68, 72, 70), (52, 64, 65, 53), (49, 61, 62, 50), (56, 68, 69, 57), (53, 65, 66, 54), (50, 62, 63, 51), (57, 69, 70, 58), (59, 71, 60, 48), (54, 66, 67, 55), (51, 63, 64, 52), (58, 70, 71, 59), (48, 60, 61, 49), (55, 67, 68, 56), (29, 28, 49, 50), (28, 27, 48, 49), (26, 59, 48, 27), (26, 25, 58, 59), (25, 24, 57, 58), (24, 35, 56, 57)])
me_plane_004.polygons.foreach_set('use_smooth', [True] * 64)
me_plane_004.use_remesh_preserve_volume = False
me_plane_004.use_remesh_preserve_attributes = False
me_plane_004.use_mirror_vertex_groups = False
me_plane_004.update()
me_plane_003 = bpy.data.meshes.new('Plane.003')
me_plane_003.from_pydata([(0.23, -0.978, 2.309), (0.23, -0.9974, 2.296), (0.23, -1.01, 2.277), (0.23, -1.015, 2.254), (0.23, -0.955, 2.314), (0.23, -0.932, 2.309), (0.23, -0.9126, 2.296), (0.23, -0.8996, 2.277), (0.23, -0.895, 2.254), (0.23, -0.8996, 2.231), (0.23, -0.9126, 2.212), (0.23, -0.932, 2.199), (0.23, -0.955, 2.194), (0.23, -0.978, 2.199), (0.23, -0.9974, 2.212), (0.23, -1.01, 2.231), (0.0, -0.978, 2.309), (0.0, -0.9974, 2.296), (0.0, -1.01, 2.277), (0.0, -1.015, 2.254), (0.0, -0.955, 2.314), (0.0, -0.932, 2.309), (0.0, -0.9126, 2.296), (0.0, -0.8996, 2.277), (0.0, -0.895, 2.254), (0.0, -0.8996, 2.231), (0.0, -0.9126, 2.212), (0.0, -0.932, 2.199), (0.0, -0.955, 2.194), (0.0, -0.978, 2.199), (0.0, -0.9974, 2.212), (0.0, -1.01, 2.231), (0.23, -0.955, 2.254), (0.22, -0.955, 2.204), (0.22, -0.955, 1.704), (0.2167, -0.9675, 2.204), (0.2075, -0.9767, 2.204), (0.195, -0.98, 2.204), (0.1825, -0.9767, 2.204), (0.1733, -0.9675, 2.204), (0.17, -0.955, 2.204), (0.1733, -0.9425, 2.204), (0.1825, -0.9333, 2.204), (0.195, -0.93, 2.204), (0.2075, -0.9333, 2.204), (0.2167, -0.9425, 2.204), (0.2167, -0.9675, 1.704), (0.2075, -0.9767, 1.704), (0.195, -0.98, 1.704), (0.1825, -0.9767, 1.704), (0.1733, -0.9675, 1.704), (0.17, -0.955, 1.704), (0.1733, -0.9425, 1.704), (0.1825, -0.9333, 1.704), (0.195, -0.93, 1.704), (0.2075, -0.9333, 1.704), (0.2167, -0.9425, 1.704)], [], [(12, 13, 29, 28), (5, 6, 22, 21), (13, 14, 30, 29), (6, 7, 23, 22), (14, 15, 31, 30), (7, 8, 24, 23), (0, 4, 20, 16), (3, 19, 31, 15), (8, 9, 25, 24), (1, 0, 16, 17), (9, 10, 26, 25), (2, 1, 17, 18), (10, 11, 27, 26), (3, 2, 18, 19), (11, 12, 28, 27), (4, 5, 21, 20), (32, 14, 13, 12), (14, 32, 3, 15), (1, 2, 3, 32), (4, 0, 1, 32), (4, 32, 6, 5), (6, 32, 8, 7), (8, 32, 10, 9), (10, 32, 12, 11), (39, 50, 49, 38), (40, 51, 50, 39), (41, 52, 51, 40), (33, 34, 56, 45), (42, 53, 52, 41), (35, 46, 34, 33), (43, 54, 53, 42), (36, 47, 46, 35), (44, 55, 54, 43), (37, 48, 47, 36), (45, 56, 55, 44), (38, 49, 48, 37)])
me_plane_003.polygons.foreach_set('use_smooth', [True] * 36)
me_plane_003.use_remesh_preserve_volume = False
me_plane_003.use_remesh_preserve_attributes = False
me_plane_003.use_mirror_vertex_groups = False
me_plane_003.update()
me_plane_001 = bpy.data.meshes.new('Plane.001')
me_plane_001.from_pydata([(0.0, 4.06, 1.0), (0.0, -3.33, 1.0), (0.0, -3.07, 2.71), (0.0, -0.34, 1.0), (0.0, -0.34, -1.9), (0.0, -0.39, 0.7), (0.0, 0.39, 0.7), (0.0, -3.166e-08, 0.7), (0.0, -3.166e-08, 0.6), (0.1, -3.166e-08, 0.7), (-0.1, -3.166e-08, 0.7), (0.0, -0.955, 2.254), (0.0, -1.055, 2.254), (0.0, -0.855, 2.254), (0.3, -0.955, 2.254), (-0.3, -0.955, 2.254)], [(3, 4), (0, 3), (2, 1), (3, 2), (3, 5), (5, 7), (6, 7), (7, 8), (7, 9), (7, 10), (3, 11), (11, 12), (11, 13), (11, 14), (11, 15)], [])
me_plane_001.use_remesh_preserve_volume = False
me_plane_001.use_remesh_preserve_attributes = False
me_plane_001.use_mirror_vertex_groups = False
me_plane_001.update()

# ---- objects
ob_lp_bucket_teeth = bpy.data.objects.new('LP-Bucket-Teeth', me_plane_024)
ob_lp_bucket_link_bot = bpy.data.objects.new('LP-Bucket-Link_Bot', me_plane_023)
ob_lp_boom_ram_2_top_001 = bpy.data.objects.new('LP-Boom_Ram_2_Top.001', me_plane_022)
ob_lp_bucket_link_top = bpy.data.objects.new('LP-Bucket-Link_Top', me_plane_020)
ob_lp_bucket = bpy.data.objects.new('LP-Bucket', me_plane_019)
ob_lp_base_tracks = bpy.data.objects.new('LP-Base-Tracks', me_plane_018)
ob_lp_boom_ram_2_bot_001 = bpy.data.objects.new('LP-Boom_Ram_2_Bot.001', me_plane_017)
ob_lp_boom_ram_2_top = bpy.data.objects.new('LP-Boom_Ram_2_Top', me_plane_016)
ob_lp_stick = bpy.data.objects.new('LP-Stick', me_plane_015)
ob_lp_stick_ram_1_bot = bpy.data.objects.new('LP-Stick_Ram_1_Bot', me_plane_014)
ob_lp_boom = bpy.data.objects.new('LP-Boom', me_plane_010)
ob_lp_hull_boom_mount = bpy.data.objects.new('LP-Hull-Boom_Mount', me_plane_008)
ob_lp_hull_misc = bpy.data.objects.new('LP-Hull-Misc', me_plane_007)
ob_lp_hull_grills = bpy.data.objects.new('LP-Hull-Grills', me_plane_006)
ob_lp_hull = bpy.data.objects.new('LP-Hull', me_plane)
ob_lp_base = bpy.data.objects.new('LP-Base', me_plane_011)
ob_lp_boom_ram_1_bot = bpy.data.objects.new('LP-Boom-Ram_1_Bot', me_plane_004)
ob_lp_boom_ram_1_top = bpy.data.objects.new('LP-Boom-Ram_1_Top', me_plane_003)
ob_measurements = bpy.data.objects.new('Measurements', me_plane_001)

# ---- transforms, parenting, visibility, modifiers, constraints
ob_lp_bucket_teeth.location = (0.0, 0.0, 0.0)
ob_lp_bucket_teeth.lineart.crease_threshold = 0.0
_m = ob_lp_bucket_teeth.modifiers.new('Mirror', 'MIRROR')
ob_lp_bucket_link_bot.location = (0.0, 0.0, 0.0)
ob_lp_bucket_link_bot.lineart.crease_threshold = 0.0
_m = ob_lp_bucket_link_bot.modifiers.new('EdgeSplit', 'EDGE_SPLIT')
_m.split_angle = 0.7854
ob_lp_boom_ram_2_top_001.location = (0.0, 0.0, 0.0)
ob_lp_boom_ram_2_top_001.lineart.crease_threshold = 0.0
_m = ob_lp_boom_ram_2_top_001.modifiers.new('EdgeSplit', 'EDGE_SPLIT')
_m.split_angle = 0.7854
ob_lp_bucket_link_top.location = (0.0, 0.0, 0.0)
ob_lp_bucket_link_top.lineart.crease_threshold = 0.0
_m = ob_lp_bucket_link_top.modifiers.new('Mirror', 'MIRROR')
_m = ob_lp_bucket_link_top.modifiers.new('EdgeSplit', 'EDGE_SPLIT')
_m.split_angle = 0.7854
ob_lp_bucket.location = (0.0, 0.0, 0.0)
ob_lp_bucket.lineart.crease_threshold = 0.0
_m = ob_lp_bucket.modifiers.new('Mirror', 'MIRROR')
_m = ob_lp_bucket.modifiers.new('EdgeSplit', 'EDGE_SPLIT')
_m.split_angle = 0.7854
ob_lp_base_tracks.location = (0.0, 0.0, 0.0)
ob_lp_base_tracks.lineart.crease_threshold = 0.0
_m = ob_lp_base_tracks.modifiers.new('Mirror', 'MIRROR')
_m.use_axis = (True, True, False)
_m = ob_lp_base_tracks.modifiers.new('EdgeSplit', 'EDGE_SPLIT')
ob_lp_boom_ram_2_bot_001.location = (0.0, 0.0, 0.0)
ob_lp_boom_ram_2_bot_001.lineart.crease_threshold = 0.0
_m = ob_lp_boom_ram_2_bot_001.modifiers.new('EdgeSplit', 'EDGE_SPLIT')
_m.split_angle = 0.7854
ob_lp_boom_ram_2_top.location = (0.0, 0.0, 0.0)
ob_lp_boom_ram_2_top.lineart.crease_threshold = 0.0
_m = ob_lp_boom_ram_2_top.modifiers.new('EdgeSplit', 'EDGE_SPLIT')
_m.split_angle = 0.7854
ob_lp_stick.location = (0.0, 0.0, 0.0)
ob_lp_stick.lineart.crease_threshold = 0.0
_m = ob_lp_stick.modifiers.new('Mirror', 'MIRROR')
_m = ob_lp_stick.modifiers.new('EdgeSplit', 'EDGE_SPLIT')
_m.split_angle = 0.7854
ob_lp_stick_ram_1_bot.location = (0.0, 0.0, 0.0)
ob_lp_stick_ram_1_bot.lineart.crease_threshold = 0.0
_m = ob_lp_stick_ram_1_bot.modifiers.new('EdgeSplit', 'EDGE_SPLIT')
_m.split_angle = 0.7854
ob_lp_boom.location = (0.0, 0.0, 0.0)
ob_lp_boom.lineart.crease_threshold = 0.0
_m = ob_lp_boom.modifiers.new('Mirror', 'MIRROR')
_m = ob_lp_boom.modifiers.new('EdgeSplit', 'EDGE_SPLIT')
_m.split_angle = 0.7854
ob_lp_hull_boom_mount.location = (0.0, 0.0, 0.0)
ob_lp_hull_boom_mount.lineart.crease_threshold = 0.0
_m = ob_lp_hull_boom_mount.modifiers.new('Mirror', 'MIRROR')
_m = ob_lp_hull_boom_mount.modifiers.new('EdgeSplit', 'EDGE_SPLIT')
_m.split_angle = 0.7854
ob_lp_hull_misc.location = (0.0, 0.0, 0.0)
ob_lp_hull_misc.lineart.crease_threshold = 0.0
_m = ob_lp_hull_misc.modifiers.new('EdgeSplit', 'EDGE_SPLIT')
_m.split_angle = 1.396
ob_lp_hull_grills.location = (0.0, 0.0, 0.0)
ob_lp_hull_grills.lineart.crease_threshold = 0.0
_m = ob_lp_hull_grills.modifiers.new('Mirror', 'MIRROR')
ob_lp_hull.location = (0.0, 0.0, 0.0)
ob_lp_hull.lineart.crease_threshold = 0.0
_m = ob_lp_hull.modifiers.new('EdgeSplit', 'EDGE_SPLIT')
_m.split_angle = 0.7854
ob_lp_base.location = (0.0, 0.0, 0.0)
ob_lp_base.lineart.crease_threshold = 0.0
_m = ob_lp_base.modifiers.new('Mirror', 'MIRROR')
_m.use_axis = (True, True, False)
_m = ob_lp_base.modifiers.new('EdgeSplit', 'EDGE_SPLIT')
_m.split_angle = 0.7854
ob_lp_boom_ram_1_bot.location = (0.0, 0.0, 0.0)
ob_lp_boom_ram_1_bot.lineart.crease_threshold = 0.0
_m = ob_lp_boom_ram_1_bot.modifiers.new('Mirror', 'MIRROR')
_m = ob_lp_boom_ram_1_bot.modifiers.new('EdgeSplit', 'EDGE_SPLIT')
_m.split_angle = 0.7854
ob_lp_boom_ram_1_top.location = (0.0, 0.0, 0.0)
ob_lp_boom_ram_1_top.lineart.crease_threshold = 0.0
_m = ob_lp_boom_ram_1_top.modifiers.new('Mirror', 'MIRROR')
_m = ob_lp_boom_ram_1_top.modifiers.new('EdgeSplit', 'EDGE_SPLIT')
_m.split_angle = 0.7854
ob_measurements.location = (0.0, 0.0, 0.0)
ob_measurements.lineart.crease_threshold = 0.0

# ---- collection membership
col_collection_1.objects.link(ob_lp_bucket_teeth)
col_collection_1.objects.link(ob_lp_bucket_link_bot)
col_collection_1.objects.link(ob_lp_boom_ram_2_top_001)
col_collection_1.objects.link(ob_lp_bucket_link_top)
col_collection_1.objects.link(ob_lp_bucket)
col_collection_1.objects.link(ob_lp_base_tracks)
col_collection_1.objects.link(ob_lp_boom_ram_2_bot_001)
col_collection_1.objects.link(ob_lp_boom_ram_2_top)
col_collection_1.objects.link(ob_lp_stick)
col_collection_1.objects.link(ob_lp_stick_ram_1_bot)
col_collection_1.objects.link(ob_lp_boom)
col_collection_1.objects.link(ob_lp_hull_boom_mount)
col_collection_1.objects.link(ob_lp_hull_misc)
col_collection_1.objects.link(ob_lp_hull_grills)
col_collection_1.objects.link(ob_lp_hull)
col_collection_1.objects.link(ob_lp_base)
col_collection_1.objects.link(ob_lp_boom_ram_1_bot)
col_collection_1.objects.link(ob_lp_boom_ram_1_top)
col_collection_1.objects.link(ob_measurements)

# ---- scene / render settings (as saved in the file)
scene.frame_start = 1; scene.frame_end = 250; scene.frame_set(1)
scene.render.engine = 'BLENDER_EEVEE_NEXT'
scene.render.resolution_percentage = 50
scene.render.dither_intensity = 0.0
scene.cycles.use_denoising = False
scene.cycles.samples = 128
scene.cycles.sampling_pattern = 'TABULATED_SOBOL'
scene.cycles.use_adaptive_sampling = False
scene.cycles.use_light_tree = False
scene.cycles.blur_glossy = 0.0
scene.cycles.sample_clamp_indirect = 0.0
scene.view_settings.view_transform = 'Standard'
bpy.context.view_layer.update()

# ---- added for rendering (the .blend has no active camera and no usable light): camera, sun + grey world if the file has none
cam_auto = bpy.data.cameras.new('AutoCamera')
cam_auto.lens = 50.0
cam_auto.sensor_width = 36.0
cam_auto.clip_end = 1000.0
ob_auto_camera = bpy.data.objects.new('AutoCamera', cam_auto)
scene.collection.objects.link(ob_auto_camera)
ob_auto_camera.location = (8.87506, -10.4827, 7.77305)
ob_auto_camera.rotation_euler = (1.09748, -7.21219e-08, 0.694738)
scene.camera = ob_auto_camera
light_auto_sun = bpy.data.lights.new('AutoSun', 'SUN')
light_auto_sun.energy = 3.0
light_auto_sun.angle = 0.0523599
ob_auto_sun = bpy.data.objects.new('AutoSun', light_auto_sun)
scene.collection.objects.link(ob_auto_sun)
ob_auto_sun.rotation_euler = (0.872665, 0.174533, 0.523599)
if scene.world is None:
    world_auto = bpy.data.worlds.new('AutoWorld')
    world_auto.color = (0.3, 0.3, 0.3)
    scene.world = world_auto
bpy.context.view_layer.update()
